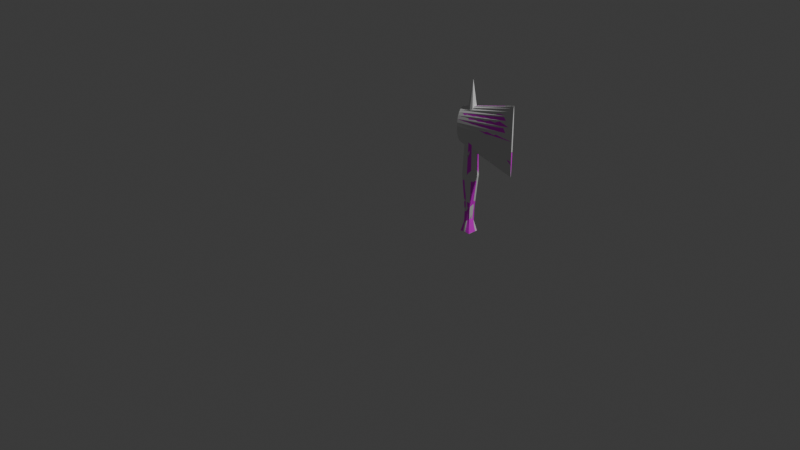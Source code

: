 # Source: Axe.blend  (saved by Blender 4.3.34; exported with 4.5.12 LTS)
import bpy
from mathutils import Matrix  # noqa: F401  (used for matrix-valued properties, if any)

bpy.ops.wm.read_factory_settings(use_empty=True)
scene = bpy.context.scene
scene.name = 'Scene'

# ---- collections
col_collection = bpy.data.collections.new('Collection'); scene.collection.children.link(col_collection)

# ---- images (referenced by path relative to the original .blend; pixels are not part of the script)
import os
ASSET_DIR = os.environ.get("B2B_ASSET_DIR", "")  # directory of the original .blend (textures are referenced by path, not embedded)
HERE = os.path.dirname(os.path.abspath(__file__))  # packed textures are extracted next to this script under _unpacked/

def load_image(name, relpath, width, height, colorspace="sRGB"):
    """Load a texture the original file referenced (path relative to the .blend, or extracted next to this script)."""
    p = next((c for c in (os.path.join(HERE, relpath), os.path.join(ASSET_DIR, relpath)) if relpath and os.path.exists(c)), "")
    if p:
        img = bpy.data.images.load(p, check_existing=True)
        img.name = name
    else:  # same state as the original file: an image datablock whose file is absent (Cycles renders it pink)
        img = bpy.data.images.new(name, width, height)
        img.source = "FILE"
        img.filepath = "//" + (relpath or name)
    img.colorspace_settings.name = colorspace
    return img
img_axe_png = load_image('Axe.png', 'Axe.png', 1024, 1024, 'sRGB')

# ---- materials (node trees are filled in below, after node groups)
mat_material_001 = bpy.data.materials.new('Material.001')

# ---- material node trees
mat_material_001.use_nodes = True; mat_material_001.node_tree.nodes.clear()
_N = mat_material_001.node_tree.nodes; _L = mat_material_001.node_tree.links
n0 = _N.new('ShaderNodeBsdfPrincipled'); n0.name = 'Principled BSDF'; n0.location = (10, 300)
n1 = _N.new('ShaderNodeOutputMaterial'); n1.name = 'Material Output'; n1.location = (300, 300)
n2 = _N.new('ShaderNodeTexImage'); n2.name = 'Image Texture'; n2.location = (-430, 249)
n2.image = img_axe_png
_L.new(n0.outputs[0], n1.inputs[0])
_L.new(n2.outputs[0], n0.inputs[0])
n1.is_active_output = True

# ---- world
world_world = bpy.data.worlds.new('World'); scene.world = world_world
world_world.use_nodes = True; world_world.node_tree.nodes.clear()
_N = world_world.node_tree.nodes; _L = world_world.node_tree.links
n0 = _N.new('ShaderNodeOutputWorld'); n0.name = 'World Output'; n0.location = (300, 300)
n1 = _N.new('ShaderNodeBackground'); n1.name = 'Background'; n1.location = (10, 300)
n1.inputs[0].default_value = (0.05088, 0.05088, 0.05088, 1.0)
_L.new(n1.outputs[0], n0.inputs[0])
n0.is_active_output = True
world_world.color = (0.05088, 0.05088, 0.05088)
world_world.sun_shadow_jitter_overblur = 0.0

# ---- cameras
cam_camera = bpy.data.cameras.new('Camera')
cam_camera.clip_end = 100.0
cam_camera.ortho_scale = 7.314

# ---- lights
light_light = bpy.data.lights.new('Light', 'POINT')
light_light.energy = 1000.0
light_light.shadow_soft_size = 0.1

# ---- meshes
me_cube_001 = bpy.data.meshes.new('Cube.001')
me_cube_001.from_pydata([(-0.03859, -0.0397, -0.1501), (-0.03859, -0.0397, 0.31), (-0.03859, 0.0397, -0.1501), (-0.03859, 0.0397, 0.31), (0.03859, -0.0397, -0.1501), (0.03859, -0.0397, 0.31), (0.03859, 0.0397, -0.1501), (0.03859, 0.0397, 0.31), (-0.05142, 0.0, -0.1449), (-0.05964, -0.05612, 0.0), (-0.05142, 0.0, 0.3048), (-0.05964, 0.05612, 0.0), (5.821e-10, 0.0484, -0.1449), (4.657e-10, 0.0484, 0.3048), (0.05964, 0.05612, 0.0), (0.05142, 0.0, -0.1449), (0.05142, 0.0, 0.3048), (0.05964, -0.05612, 0.0), (8.149e-10, -0.0484, -0.1449), (-5.821e-10, -0.0484, 0.3048), (-0.09088, 0.0, 0.0), (-9.45e-10, 0.07729, 2.7e-09), (0.09088, 0.0, 0.0), (9.45e-10, -0.07729, 2.7e-09), (0.0, 0.0, 0.4998), (-0.02863, 0.02945, -0.247), (-0.03816, 0.0, -0.2431), (-0.02863, -0.02945, -0.247), (0.02863, 0.02945, -0.247), (4.319e-10, 0.03591, -0.2431), (0.02863, -0.02945, -0.247), (0.03816, 0.0, -0.2431), (6.047e-10, -0.03591, -0.2431), (-0.05809, 0.05976, -0.3137), (-0.07742, 0.0, -0.3059), (-0.05809, -0.05976, -0.3137), (0.05809, 0.05976, -0.3137), (8.763e-10, 0.07286, -0.3059), (0.05809, -0.05976, -0.3137), (0.07742, 0.0, -0.3059), (1.227e-09, -0.07286, -0.3059)], [], [(0, 9, 20, 8), (9, 1, 10, 20), (20, 10, 3, 11), (8, 20, 11, 2), (2, 11, 21, 12), (11, 3, 13, 21), (21, 13, 7, 14), (12, 21, 14, 6), (6, 14, 22, 15), (14, 7, 16, 22), (22, 16, 5, 17), (15, 22, 17, 4), (4, 17, 23, 18), (17, 5, 19, 23), (23, 19, 1, 9), (18, 23, 9, 0), (15, 4, 30, 31), (7, 13, 24, 16), (13, 3, 10, 24), (24, 10, 1, 19), (16, 24, 19, 5), (28, 31, 39, 36), (0, 8, 26, 27), (4, 18, 32, 30), (12, 6, 28, 29), (6, 15, 31, 28), (8, 2, 25, 26), (18, 0, 27, 32), (2, 12, 29, 25), (33, 37, 36, 39, 38, 40, 35, 34), (25, 29, 37, 33), (27, 26, 34, 35), (32, 27, 35, 40), (31, 30, 38, 39), (29, 28, 36, 37), (26, 25, 33, 34), (30, 32, 40, 38)])
_uv = me_cube_001.uv_layers.new(name='UVMap')
_uv.uv.foreach_set('vector', [0.375, 0.0, 0.5, 0.0, 0.5, 0.125, 0.375, 0.125, 0.5, 0.0, 0.625, 0.0, 0.625, 0.125, 0.5, 0.125, 0.5, 0.125, 0.625, 0.125, 0.625, 0.25, 0.5, 0.25, 0.375, 0.125, 0.5, 0.125, 0.5, 0.25, 0.375, 0.25, 0.375, 0.25, 0.5, 0.25, 0.5, 0.375, 0.375, 0.375, 0.5, 0.25, 0.625, 0.25, 0.625, 0.375, 0.5, 0.375, 0.5, 0.375, 0.625, 0.375, 0.625, 0.5, 0.5, 0.5, 0.375, 0.375, 0.5, 0.375, 0.5, 0.5, 0.375, 0.5, 0.375, 0.5, 0.5, 0.5, 0.5, 0.625, 0.375, 0.625, 0.5, 0.5, 0.625, 0.5, 0.625, 0.625, 0.5, 0.625, 0.5, 0.625, 0.625, 0.625, 0.625, 0.75, 0.5, 0.75, 0.375, 0.625, 0.5, 0.625, 0.5, 0.75, 0.375, 0.75, 0.375, 0.75, 0.5, 0.75, 0.5, 0.875, 0.375, 0.875, 0.5, 0.75, 0.625, 0.75, 0.625, 0.875, 0.5, 0.875, 0.5, 0.875, 0.625, 0.875, 0.625, 1.0, 0.5, 1.0, 0.375, 0.875, 0.5, 0.875, 0.5, 1.0, 0.375, 1.0, 0.375, 0.625, 0.375, 0.75, 0.375, 0.75, 0.375, 0.625, 0.625, 0.5, 0.75, 0.5, 0.75, 0.625, 0.625, 0.625, 0.75, 0.5, 0.875, 0.5, 0.875, 0.625, 0.75, 0.625, 0.75, 0.625, 0.875, 0.625, 0.875, 0.75, 0.75, 0.75, 0.625, 0.625, 0.75, 0.625, 0.75, 0.75, 0.625, 0.75, 0.375, 0.5, 0.375, 0.625, 0.375, 0.625, 0.375, 0.5, 0.375, 0.0, 0.375, 0.125, 0.375, 0.125, 0.375, 0.0, 0.375, 0.75, 0.375, 0.875, 0.375, 0.875, 0.375, 0.75, 0.375, 0.375, 0.375, 0.5, 0.375, 0.5, 0.375, 0.375, 0.375, 0.5, 0.375, 0.625, 0.375, 0.625, 0.375, 0.5, 0.375, 0.125, 0.375, 0.25, 0.375, 0.25, 0.375, 0.125, 0.375, 0.875, 0.375, 1.0, 0.375, 1.0, 0.375, 0.875, 0.375, 0.25, 0.375, 0.375, 0.375, 0.375, 0.375, 0.25, 0.375, 0.25, 0.375, 0.375, 0.375, 0.5, 0.375, 0.625, 0.375, 0.75, 0.375, 0.875, 0.375, 1.0, 0.375, 0.125, 0.375, 0.25, 0.375, 0.375, 0.375, 0.375, 0.375, 0.25, 0.375, 0.0, 0.375, 0.125, 0.375, 0.125, 0.375, 0.0, 0.375, 0.875, 0.375, 1.0, 0.375, 1.0, 0.375, 0.875, 0.375, 0.625, 0.375, 0.75, 0.375, 0.75, 0.375, 0.625, 0.375, 0.375, 0.375, 0.5, 0.375, 0.5, 0.375, 0.375, 0.375, 0.125, 0.375, 0.25, 0.375, 0.25, 0.375, 0.125, 0.375, 0.75, 0.375, 0.875, 0.375, 0.875, 0.375, 0.75])
me_cube_001.update()
me_cone = bpy.data.meshes.new('Cone')
me_cone.from_pydata([(0.0, 0.01061, 0.4427), (4.012e-09, 0.1154, -0.4427), (0.09755, 0.01041, 0.4427), (0.0509, 0.1132, -0.4427), (0.1913, 0.009802, 0.4427), (0.09984, 0.1067, -0.4427), (0.2778, 0.008822, 0.4427), (0.1449, 0.09599, -0.4427), (0.3536, 0.007502, 0.4427), (0.1845, 0.08163, -0.4427), (0.4157, 0.005895, 0.4427), (0.2169, 0.06414, -0.4427), (0.4619, 0.00406, 0.4427), (0.241, 0.04418, -0.4427), (0.4904, 0.00207, 0.4427), (0.2559, 0.02252, -0.4427), (0.5, 3.132e-09, 0.4427), (0.2609, 5.193e-09, -0.4427), (0.4904, -0.00207, 0.4427), (0.2559, -0.02252, -0.4427), (0.4619, -0.00406, 0.4427), (0.241, -0.04418, -0.4427), (0.4157, -0.005895, 0.4427), (0.2169, -0.06414, -0.4427), (0.3536, -0.007502, 0.4427), (0.1845, -0.08163, -0.4427), (0.2778, -0.008822, 0.4427), (0.1449, -0.09599, -0.4427), (0.1913, -0.009802, 0.4427), (0.09984, -0.1067, -0.4427), (0.09755, -0.01041, 0.4427), (0.0509, -0.1132, -0.4427), (0.0, -0.01061, 0.4427), (4.012e-09, -0.1154, -0.4427), (-0.09755, -0.01041, 0.4427), (-0.0509, -0.1132, -0.4427), (-0.1913, -0.009802, 0.4427), (-0.09984, -0.1067, -0.4427), (-0.2778, -0.008822, 0.4427), (-0.1449, -0.09599, -0.4427), (-0.3536, -0.007502, 0.4427), (-0.1845, -0.08163, -0.4427), (-0.4157, -0.005895, 0.4427), (-0.2169, -0.06414, -0.4427), (-0.4619, -0.00406, 0.4427), (-0.241, -0.04418, -0.4427), (-0.4904, -0.00207, 0.4427), (-0.2559, -0.02252, -0.4427), (-0.5, 3.132e-09, 0.4427), (-0.2609, 5.193e-09, -0.4427), (-0.4904, 0.00207, 0.4427), (-0.2559, 0.02252, -0.4427), (-0.4619, 0.00406, 0.4427), (-0.241, 0.04418, -0.4427), (-0.4157, 0.005895, 0.4427), (-0.2169, 0.06414, -0.4427), (-0.3536, 0.007502, 0.4427), (-0.1845, 0.08163, -0.4427), (-0.2778, 0.008822, 0.4427), (-0.1449, 0.09599, -0.4427), (-0.1913, 0.009802, 0.4427), (-0.09984, 0.1067, -0.4427), (-0.09755, 0.01041, 0.4427), (-0.0509, 0.1132, -0.4427)], [], [(0, 1, 3, 2), (2, 3, 5, 4), (4, 5, 7, 6), (6, 7, 9, 8), (8, 9, 11, 10), (10, 11, 13, 12), (12, 13, 15, 14), (14, 15, 17, 16), (16, 17, 19, 18), (18, 19, 21, 20), (20, 21, 23, 22), (22, 23, 25, 24), (24, 25, 27, 26), (26, 27, 29, 28), (28, 29, 31, 30), (30, 31, 33, 32), (32, 33, 35, 34), (34, 35, 37, 36), (36, 37, 39, 38), (38, 39, 41, 40), (40, 41, 43, 42), (42, 43, 45, 44), (44, 45, 47, 46), (46, 47, 49, 48), (48, 49, 51, 50), (50, 51, 53, 52), (52, 53, 55, 54), (54, 55, 57, 56), (56, 57, 59, 58), (58, 59, 61, 60), (3, 1, 63, 61, 59, 57, 55, 53, 51, 49, 47, 45, 43, 41, 39, 37, 35, 33, 31, 29, 27, 25, 23, 21, 19, 17, 15, 13, 11, 9, 7, 5), (60, 61, 63, 62), (62, 63, 1, 0), (0, 2, 4, 6, 8, 10, 12, 14, 16, 18, 20, 22, 24, 26, 28, 30, 32, 34, 36, 38, 40, 42, 44, 46, 48, 50, 52, 54, 56, 58, 60, 62)])
_uv = me_cone.uv_layers.new(name='UVMap')
_uv.uv.foreach_set('vector', [1.0, 0.5, 1.0, 1.0, 0.9688, 1.0, 0.9688, 0.5, 0.9688, 0.5, 0.9688, 1.0, 0.9375, 1.0, 0.9375, 0.5, 0.9375, 0.5, 0.9375, 1.0, 0.9062, 1.0, 0.9062, 0.5, 0.9062, 0.5, 0.9062, 1.0, 0.875, 1.0, 0.875, 0.5, 0.875, 0.5, 0.875, 1.0, 0.8438, 1.0, 0.8438, 0.5, 0.8438, 0.5, 0.8438, 1.0, 0.8125, 1.0, 0.8125, 0.5, 0.8125, 0.5, 0.8125, 1.0, 0.7812, 1.0, 0.7812, 0.5, 0.7812, 0.5, 0.7812, 1.0, 0.75, 1.0, 0.75, 0.5, 0.75, 0.5, 0.75, 1.0, 0.7188, 1.0, 0.7188, 0.5, 0.7188, 0.5, 0.7188, 1.0, 0.6875, 1.0, 0.6875, 0.5, 0.6875, 0.5, 0.6875, 1.0, 0.6562, 1.0, 0.6562, 0.5, 0.6562, 0.5, 0.6562, 1.0, 0.625, 1.0, 0.625, 0.5, 0.625, 0.5, 0.625, 1.0, 0.5938, 1.0, 0.5938, 0.5, 0.5938, 0.5, 0.5938, 1.0, 0.5625, 1.0, 0.5625, 0.5, 0.5625, 0.5, 0.5625, 1.0, 0.5312, 1.0, 0.5312, 0.5, 0.5312, 0.5, 0.5312, 1.0, 0.5, 1.0, 0.5, 0.5, 0.5, 0.5, 0.5, 1.0, 0.4688, 1.0, 0.4688, 0.5, 0.4688, 0.5, 0.4688, 1.0, 0.4375, 1.0, 0.4375, 0.5, 0.4375, 0.5, 0.4375, 1.0, 0.4062, 1.0, 0.4062, 0.5, 0.4062, 0.5, 0.4062, 1.0, 0.375, 1.0, 0.375, 0.5, 0.375, 0.5, 0.375, 1.0, 0.3438, 1.0, 0.3438, 0.5, 0.3438, 0.5, 0.3438, 1.0, 0.3125, 1.0, 0.3125, 0.5, 0.3125, 0.5, 0.3125, 1.0, 0.2812, 1.0, 0.2812, 0.5, 0.2812, 0.5, 0.2812, 1.0, 0.25, 1.0, 0.25, 0.5, 0.25, 0.5, 0.25, 1.0, 0.2188, 1.0, 0.2188, 0.5, 0.2188, 0.5, 0.2188, 1.0, 0.1875, 1.0, 0.1875, 0.5, 0.1875, 0.5, 0.1875, 1.0, 0.1562, 1.0, 0.1562, 0.5, 0.1562, 0.5, 0.1562, 1.0, 0.125, 1.0, 0.125, 0.5, 0.125, 0.5, 0.125, 1.0, 0.09375, 1.0, 0.09375, 0.5, 0.09375, 0.5, 0.09375, 1.0, 0.0625, 1.0, 0.0625, 0.5, 0.2968, 0.4854, 0.25, 0.49, 0.2032, 0.4854, 0.1582, 0.4717, 0.1167, 0.4496, 0.08029, 0.4197, 0.05045, 0.3833, 0.02827, 0.3418, 0.01461, 0.2968, 0.01, 0.25, 0.01461, 0.2032, 0.02827, 0.1582, 0.05045, 0.1167, 0.08029, 0.08029, 0.1167, 0.05045, 0.1582, 0.02827, 0.2032, 0.01461, 0.25, 0.01, 0.2968, 0.01461, 0.3418, 0.02827, 0.3833, 0.05045, 0.4197, 0.08029, 0.4496, 0.1167, 0.4717, 0.1582, 0.4854, 0.2032, 0.49, 0.25, 0.4854, 0.2968, 0.4717, 0.3418, 0.4496, 0.3833, 0.4197, 0.4197, 0.3833, 0.4496, 0.3418, 0.4717, 0.0625, 0.5, 0.0625, 1.0, 0.03125, 1.0, 0.03125, 0.5, 0.03125, 0.5, 0.03125, 1.0, 0.0, 1.0, 0.0, 0.5, 0.75, 0.49, 0.7968, 0.4854, 0.8418, 0.4717, 0.8833, 0.4496, 0.9197, 0.4197, 0.9496, 0.3833, 0.9717, 0.3418, 0.9854, 0.2968, 0.99, 0.25, 0.9854, 0.2032, 0.9717, 0.1582, 0.9496, 0.1167, 0.9197, 0.08029, 0.8833, 0.05045, 0.8418, 0.02827, 0.7968, 0.01461, 0.75, 0.01, 0.7032, 0.01461, 0.6582, 0.02827, 0.6167, 0.05045, 0.5803, 0.08029, 0.5504, 0.1167, 0.5283, 0.1582, 0.5146, 0.2032, 0.51, 0.25, 0.5146, 0.2968, 0.5283, 0.3418, 0.5504, 0.3833, 0.5803, 0.4197, 0.6167, 0.4496, 0.6582, 0.4717, 0.7032, 0.4854])
me_cone.update()
me_mesh = bpy.data.meshes.new('Mesh')
me_mesh.from_pydata([(-0.1226, 0.0, -1.106), (-0.1355, 0.03984, -1.117), (-0.2581, -0.05976, -1.122), (-0.1419, -0.05976, -1.122), (-0.1419, 0.05976, -1.122), (-0.2166, 0.06912, -1.111), (-0.2581, 0.05976, -1.122), (-0.2774, 0.0, -1.106), (-0.2, -0.02341, 0.3038), (-0.2191, 0.0, 0.347), (-0.2, 0.01919, 0.3375), (-0.1797, 0.0, 0.3383), (-0.2, 0.0, 0.4908), (-0.129, 0.01992, -1.112), (-0.1655, 0.02002, -0.9962), (-0.1602, 0.02109, -0.8629), (-0.1516, 0.02563, -0.7339), (-0.1407, 0.03065, -0.6069), (-0.1301, 0.03559, -0.4816), (-0.1365, 0.03263, -0.359), (-0.1425, 0.02991, -0.24), (-0.1224, 0.0, -0.2973), (-0.1147, 0.0, -0.4147), (-0.1143, 0.0, -0.538), (-0.1313, 0.0, -0.6616), (-0.1504, -0.000275, -0.8116), (-0.1619, 0.000331, -0.971), (-0.1375, 0.01733, -0.2133), (-0.1309, 0.01889, -0.327), (-0.1242, 0.02096, -0.4471), (-0.1297, 0.01942, -0.571), (-0.1438, 0.01541, -0.6925), (-0.1552, 0.01189, -0.8316), (-0.1642, 0.009267, -0.9806), (-0.2401, -0.06381, -1.117), (-0.2222, -0.06784, -1.112), (-0.2044, -0.07187, -1.108), (-0.1829, -0.069, -1.111), (-0.1624, -0.06438, -1.116), (-0.1705, -0.03037, -0.9725), (-0.163, -0.03804, -0.8286), (-0.1537, -0.04574, -0.6882), (-0.1441, -0.05321, -0.5528), (-0.143, -0.05407, -0.4233), (-0.1471, -0.05083, -0.3021), (-0.151, -0.04782, -0.1893), (-0.2504, -0.04895, -0.2315), (-0.2543, -0.05195, -0.3437), (-0.2581, -0.05494, -0.4559), (-0.2548, -0.05234, -0.5685), (-0.2469, -0.04615, -0.6806), (-0.2389, -0.03996, -0.7928), (-0.233, -0.03396, -0.9051), (-0.235, -0.03603, -1.018), (-0.1882, -0.05657, -0.1543), (-0.2021, -0.06079, -0.1825), (-0.2162, -0.05739, -0.2044), (-0.2301, -0.05349, -0.2207), (-0.1724, -0.05419, -0.2218), (-0.1871, -0.0611, -0.2571), (-0.2023, -0.06532, -0.2871), (-0.2176, -0.06202, -0.3113), (-0.2327, -0.05757, -0.33), (-0.1698, -0.05864, -0.3338), (-0.1857, -0.06591, -0.368), (-0.202, -0.07082, -0.3981), (-0.2186, -0.06701, -0.4229), (-0.2348, -0.06216, -0.4421), (-0.1672, -0.06349, -0.4545), (-0.1837, -0.07088, -0.487), (-0.2014, -0.07428, -0.5159), (-0.2181, -0.06692, -0.5392), (-0.2331, -0.05985, -0.5567), (-0.1697, -0.05824, -0.5824), (-0.1858, -0.06103, -0.6117), (-0.2011, -0.06203, -0.637), (-0.2147, -0.05629, -0.6569), (-0.2277, -0.05078, -0.6719), (-0.175, -0.04833, -0.7143), (-0.1884, -0.04959, -0.7383), (-0.2005, -0.0498, -0.7581), (-0.2121, -0.04679, -0.7744), (-0.2229, -0.04369, -0.7867), (-0.1805, -0.04044, -0.848), (-0.1905, -0.04134, -0.8656), (-0.2007, -0.04191, -0.8791), (-0.2104, -0.0395, -0.8909), (-0.2194, -0.0371, -0.9003), (-0.1815, -0.03273, -0.9866), (-0.1911, -0.03707, -0.9952), (-0.2008, -0.04082, -1.001), (-0.2122, -0.04014, -1.009), (-0.2227, -0.03858, -1.014), (-0.1594, 0.06371, -1.117), (-0.1771, 0.06769, -1.113), (-0.1949, 0.07171, -1.108), (-0.2102, 0.04439, -1.021), (-0.2085, 0.03798, -0.9213), (-0.2102, 0.04403, -0.8222), (-0.2122, 0.05093, -0.7216), (-0.2148, 0.06, -0.6197), (-0.218, 0.06918, -0.5171), (-0.2182, 0.06683, -0.416), (-0.2182, 0.06221, -0.3196), (-0.2183, 0.05782, -0.2285), (-0.2185, 0.05364, -0.1422), (-0.1486, 0.0497, -0.2597), (-0.1443, 0.05304, -0.3847), (-0.1411, 0.05557, -0.51), (-0.1498, 0.04872, -0.6341), (-0.1586, 0.04186, -0.7585), (-0.1658, 0.03513, -0.8832), (-0.1671, 0.0338, -1.009), (-0.2048, 0.06072, -0.1946), (-0.1914, 0.05714, -0.1435), (-0.203, 0.06551, -0.2847), (-0.1883, 0.06052, -0.2374), (-0.1742, 0.053, -0.1817), (-0.2014, 0.07054, -0.3834), (-0.1857, 0.06468, -0.3428), (-0.1707, 0.05722, -0.2974), (-0.2004, 0.07621, -0.4889), (-0.1833, 0.06917, -0.4542), (-0.1673, 0.0617, -0.4167), (-0.1998, 0.06725, -0.5973), (-0.1838, 0.06461, -0.5688), (-0.1669, 0.06173, -0.5377), (-0.1997, 0.05581, -0.7043), (-0.1861, 0.05409, -0.6825), (-0.1718, 0.05184, -0.6577), (-0.1992, 0.04613, -0.8095), (-0.1881, 0.04547, -0.7943), (-0.1766, 0.04433, -0.7764), (-0.1985, 0.03985, -0.9127), (-0.1895, 0.03873, -0.904), (-0.1806, 0.03754, -0.8935), (-0.1984, 0.04551, -1.016), (-0.1874, 0.04171, -1.014), (-0.1783, 0.03792, -1.011), (-0.1355, -0.03984, -1.117), (-0.129, -0.01992, -1.112), (-0.1448, -0.02914, -0.1902), (-0.1324, -0.0184, -0.3002), (-0.1394, -0.03124, -0.3021), (-0.1256, -0.02028, -0.4198), (-0.133, -0.03394, -0.4232), (-0.1268, -0.02038, -0.5465), (-0.1349, -0.03317, -0.5531), (-0.142, -0.01623, -0.6741), (-0.1482, -0.02721, -0.6894), (-0.1545, -0.0121, -0.8193), (-0.1581, -0.02154, -0.8302), (-0.1639, -0.008631, -0.9738), (-0.1673, -0.01884, -0.9777), (-0.2678, 0.02988, -1.114), (-0.2468, 0.0, -1.009), (-0.2407, 0.002869, -0.9205), (-0.2492, 0.003038, -0.8063), (-0.2625, 0.0, -0.7068), (-0.2759, 0.0, -0.6091), (-0.2892, 0.0, -0.512), (-0.2852, 0.0, -0.4137), (-0.279, 0.0, -0.3174), (-0.2728, 0.0, -0.2236), (-0.2484, 0.04735, -0.1716), (-0.2516, 0.04986, -0.2654), (-0.2548, 0.05238, -0.3599), (-0.2581, 0.05492, -0.4549), (-0.2561, 0.05333, -0.5507), (-0.2493, 0.04806, -0.6462), (-0.2425, 0.04277, -0.7419), (-0.2365, 0.03755, -0.8378), (-0.2315, 0.03243, -0.9338), (-0.2379, 0.03895, -1.031), (-0.2609, 0.02401, -0.2447), (-0.2661, 0.02557, -0.3386), (-0.2715, 0.02715, -0.4343), (-0.2715, 0.02716, -0.5313), (-0.2604, 0.02354, -0.627), (-0.2511, 0.02102, -0.7188), (-0.2436, 0.01816, -0.8212), (-0.237, 0.01626, -0.9258), (-0.244, 0.02013, -1.027), (-0.2629, -0.04482, -1.118), (-0.2678, -0.02988, -1.114), (-0.2726, -0.01494, -1.11), (-0.2373, 0.06446, -1.116), (-0.2433, 0.03511, -1.108), (-0.2486, 0.008882, -1.106), (-0.2492, -0.01105, -1.106), (-0.2469, -0.02874, -1.107), (-0.2432, -0.04585, -1.112), (-0.2226, -0.0476, -1.106), (-0.2234, -0.02714, -1.106), (-0.2235, -0.006834, -1.106), (-0.222, 0.01545, -1.106), (-0.2188, 0.04169, -1.106), (-0.2019, -0.04798, -1.106), (-0.1999, -0.02503, -1.106), (-0.1991, -0.00346, -1.106), (-0.198, 0.01937, -1.106), (-0.1968, 0.04543, -1.106), (-0.1802, -0.04572, -1.106), (-0.1768, -0.02269, -1.106), (-0.1748, -0.00096, -1.106), (-0.1751, 0.02082, -1.106), (-0.1764, 0.04495, -1.106), (-0.1577, -0.04249, -1.11), (-0.1523, -0.02065, -1.107), (-0.1491, -0.000154, -1.106), (-0.1513, 0.02002, -1.106), (-0.1559, 0.04195, -1.11), (-0.208, -0.01492, 0.3118), (-0.2123, -0.008453, 0.3305), (-0.2289, 0.0, 0.2735), (-0.2, -0.03994, 0.1718), (-0.2, -0.03159, 0.2385), (-0.2186, -0.01118, 0.2617), (-0.2112, -0.02013, 0.2457), (-0.2566, -0.03342, -0.2482), (-0.2616, -0.03595, -0.358), (-0.2671, -0.03904, -0.4687), (-0.2603, -0.03563, -0.5798), (-0.2507, -0.03065, -0.6902), (-0.2426, -0.0261, -0.8003), (-0.2362, -0.02254, -0.9093), (-0.2391, -0.02637, -1.019), (-0.2425, -0.01852, -1.02), (-0.2382, -0.01546, -0.9125), (-0.2448, -0.01753, -0.8055), (-0.2531, -0.02084, -0.6983), (-0.2644, -0.02508, -0.5909), (-0.2737, -0.02893, -0.4832), (-0.2684, -0.02589, -0.3758), (-0.2626, -0.02386, -0.2702), (-0.2464, -0.01116, -1.022), (-0.2401, -0.007666, -0.9161), (-0.2475, -0.008773, -0.8054), (-0.2568, -0.01231, -0.6993), (-0.2689, -0.01468, -0.6007), (-0.2805, -0.01806, -0.498), (-0.2754, -0.01552, -0.3953), (-0.2695, -0.01431, -0.2947), (-0.2636, -0.0135, -0.1965), (-0.1895, 0.009936, 0.3324), (-0.1694, 0.0, 0.261), (-0.2, 0.03861, 0.1824), (-0.2, 0.02887, 0.2602), (-0.1834, 0.0157, 0.2404), (-0.1866, -0.008765, 0.3204), (-0.1914, -0.01542, 0.3028), (-0.1854, -0.01994, 0.2215), (-0.1789, -0.01044, 0.249), (-0.2306, 0.05085, -0.1608), (-0.232, 0.05424, -0.2507), (-0.2335, 0.05792, -0.3435), (-0.235, 0.06197, -0.4392), (-0.2339, 0.0615, -0.5373), (-0.2291, 0.05339, -0.6361), (-0.2247, 0.04696, -0.7347), (-0.2209, 0.04116, -0.8324), (-0.218, 0.03556, -0.929), (-0.2226, 0.04226, -1.027), (-0.2099, 0.009443, 0.3407), (-0.2148, 0.01435, 0.265), (-0.2, -0.01545, 0.3674), (-0.2, -0.007674, 0.4295), (-0.2095, 0.0, 0.4192), (-0.2067, -0.006332, 0.3898), (-0.2057, -0.01123, 0.3582), (-0.2, 0.009577, 0.4143), (-0.1899, 0.0, 0.4148), (-0.1936, 0.006058, 0.3941), (-0.2062, 0.005832, 0.3977), (-0.1929, -0.006555, 0.3853), (-0.1941, -0.01148, 0.3544), (0.3216, 0.0, 0.3632), (0.3216, 0.007704, 0.001842), (0.3216, -0.007704, 0.001837), (-0.3216, 0.0, 0.1895), (-0.3216, 0.01031, 0.03353), (-0.3216, 0.07915, 0.06014), (-0.3216, 0.05379, -0.1442), (-0.3216, -0.08384, -0.000686), (-0.3216, 0.0, -0.1895), (0.3216, 0.0, -0.3632), (0.3216, 0.005689, 0.2431), (0.3216, 0.007226, 0.1227), (0.3216, 0.0, 0.001737), (0.3216, -0.007226, 0.1227), (0.3216, -0.005689, 0.2431), (0.3216, 0.0, 0.1186), (0.3216, 0.0, 0.211), (-0.3216, 0.001642, 0.1045), (-0.3216, 0.04097, 0.04464), (-0.3216, 0.06014, 0.1317), (-0.3216, 0.0314, 0.09784), (-0.3216, 0.02565, -0.09283), (-0.3216, 0.01677, -0.03108), (-0.3216, -0.0184, 0.02039), (-0.3216, -0.04745, 0.005251), (-0.3216, -0.07766, -0.07124), (-0.3216, -0.05621, -0.1398), (-0.3216, -0.04114, -0.05555), (-0.3216, -0.03065, -0.1064), (-0.3216, -0.01163, -0.0439), (-0.3216, -0.002251, -0.1112), (0.3216, -0.005721, -0.2413), (0.3216, -0.007247, -0.1195), (0.3216, 0.007247, -0.1195), (0.3216, 0.005721, -0.2413), (0.3216, 0.0, -0.1156), (0.3216, 0.0, -0.2088), (0.2144, 0.0, 0.3343), (0.1072, 0.0, 0.3053), (0.0, 0.0, 0.2764), (-0.1072, 0.0, 0.2474), (-0.3216, 0.08337, -0.01153), (-0.3216, 0.0756, -0.08051), (-0.1072, 0.0, -0.2474), (0.0, 0.0, -0.2764), (0.1072, 0.0, -0.3053), (0.2144, 0.0, -0.3343), (0.2196, 0.01408, -0.2261), (0.1144, 0.02297, -0.2053), (0.005154, 0.03205, -0.1867), (-0.1051, 0.04113, -0.1711), (-0.2186, 0.06554, -0.08381), (-0.1078, 0.05377, -0.08926), (0.00304, 0.04204, -0.09518), (0.1132, 0.03001, -0.1032), (0.2181, 0.01853, -0.1139), (-0.2186, 0.07126, -0.009135), (-0.1084, 0.05833, -0.006716), (0.002041, 0.04531, -0.004405), (0.1119, 0.03237, -0.001994), (0.2168, 0.01997, 0.000729), (-0.2175, 0.0669, 0.06804), (-0.1068, 0.05417, 0.07802), (0.004078, 0.04198, 0.0882), (0.1138, 0.02996, 0.1005), (0.2186, 0.01848, 0.1146), (-0.2151, 0.05039, 0.1488), (-0.1041, 0.04131, 0.1653), (0.005829, 0.03211, 0.1835), (0.1144, 0.02301, 0.2043), (0.2195, 0.01416, 0.2264), (-0.3216, -0.07777, 0.07039), (-0.3216, -0.0564, 0.1394), (0.2195, -0.01417, -0.2257), (0.2183, -0.01852, -0.1131), (0.2169, -0.01997, 0.001576), (0.2186, -0.01847, 0.1156), (0.2197, -0.01404, 0.2269), (0.1146, -0.02296, 0.2053), (0.114, -0.02993, 0.1028), (0.1123, -0.03229, 0.001008), (0.1139, -0.02994, -0.1011), (0.1147, -0.02298, -0.2045), (0.005776, -0.03204, 0.1855), (0.004152, -0.04193, 0.09225), (0.002641, -0.04538, 0.000543), (0.004071, -0.04196, -0.09119), (0.005844, -0.03207, -0.1848), (-0.1042, -0.04115, 0.1685), (-0.1067, -0.05408, 0.084), (-0.1078, -0.05829, 0.000195), (-0.1068, -0.05401, -0.0836), (-0.1043, -0.04125, -0.1682), (-0.2152, -0.04979, 0.1536), (-0.2176, -0.06622, 0.07628), (-0.2182, -0.07138, -0.000175), (-0.2177, -0.06625, -0.07656), (-0.3216, -0.05, 0.05547), (-0.3216, -0.02717, 0.08468), (-0.3216, 0.04623, -0.01676), (-0.3216, 0.04828, -0.06593), (-0.237, 0.0, 0.2124), (-0.2199, 0.0188, 0.1911), (-0.225, -0.01304, 0.1987), (-0.1655, 0.0, 0.2317), (-0.2115, 0.02812, 0.1797), (-0.2148, 0.02442, 0.1847), (-0.1735, -0.01032, 0.2095), (-0.2143, -0.0247, 0.1863), (-0.2148, -0.02411, 0.187), (-0.1766, 0.0144, 0.1999), (-0.186, 0.02513, 0.1847), (-0.1919, 0.03194, 0.1751), (-0.203, -0.03735, 0.1702), (-0.1803, -0.01844, 0.1956), (-0.1977, -0.03806, 0.1694), (-0.1854, -0.02421, 0.1879), (-0.2, 0.04116, 0.1621), (-0.2, -0.04067, 0.1659), (-0.2128, 0.05495, -0.128), (-0.2168, 0.05387, -0.1345), (-0.2185, 0.05339, -0.1367), (-0.1885, -0.05493, -0.1171), (-0.1775, -0.0519, -0.1265), (-0.1928, 0.05613, -0.1145), (-0.1868, 0.05457, -0.1188), (-0.1573, 0.04773, -0.1445), (-0.1761, 0.05142, -0.1282), (-0.2304, 0.05052, -0.1503), (-0.1513, -0.0449, -0.1621), (-0.1524, -0.04677, -0.15), (-0.2018, -0.05723, -0.1123), (-0.2353, 0.0496, -0.1547), (-0.2479, 0.04693, -0.156), (-0.2515, 0.03724, -0.1638), (-0.1427, -0.02469, -0.1899), (-0.1451, -0.02903, -0.1828), (-0.2152, -0.05433, -0.1323), (-0.216, -0.05415, -0.1336), (-0.263, -0.01348, -0.1879), (-0.2605, -0.01745, -0.1835), (-0.2067, 0.05659, -0.1183), (-0.1378, 0.01724, -0.2069), (-0.1366, 0.01551, -0.2105), (-0.2303, -0.05076, -0.1518), (-0.2284, -0.05111, -0.1498), (-0.1742, -0.05097, -0.1303), (-0.2478, -0.04687, -0.1538), (-0.1448, 0.02885, -0.185), (-0.2715, 0.0, -0.2031), (-0.1508, 0.04423, -0.1653), (-0.1524, 0.04675, -0.1494), (-0.2573, 0.02296, -0.1781), (-0.2531, -0.03208, -0.1665), (-0.2573, -0.02256, -0.1777), (-0.1259, 0.0, -0.2424), (-0.138, -0.01727, -0.2056)], [], [(20, 27, 28, 19), (27, 419, 431, 21, 28), (19, 28, 29, 18), (28, 21, 22, 29), (18, 29, 30, 17), (29, 22, 23, 30), (17, 30, 31, 16), (30, 23, 24, 31), (16, 31, 32, 15), (31, 24, 25, 32), (15, 32, 33, 14), (32, 25, 26, 33), (14, 33, 13, 1), (33, 26, 0, 13), (54, 55, 60, 59), (55, 56, 61, 60), (56, 57, 62, 61), (57, 46, 47, 62), (45, 58, 63, 44), (58, 59, 64, 63), (59, 60, 65, 64), (60, 61, 66, 65), (61, 62, 67, 66), (62, 47, 48, 67), (44, 63, 68, 43), (63, 64, 69, 68), (64, 65, 70, 69), (65, 66, 71, 70), (66, 67, 72, 71), (67, 48, 49, 72), (43, 68, 73, 42), (68, 69, 74, 73), (69, 70, 75, 74), (70, 71, 76, 75), (71, 72, 77, 76), (72, 49, 50, 77), (42, 73, 78, 41), (73, 74, 79, 78), (74, 75, 80, 79), (75, 76, 81, 80), (76, 77, 82, 81), (77, 50, 51, 82), (41, 78, 83, 40), (78, 79, 84, 83), (79, 80, 85, 84), (80, 81, 86, 85), (81, 82, 87, 86), (82, 51, 52, 87), (40, 83, 88, 39), (83, 84, 89, 88), (84, 85, 90, 89), (85, 86, 91, 90), (86, 87, 92, 91), (87, 52, 53, 92), (39, 88, 38, 3), (88, 89, 37, 38), (89, 90, 36, 37), (90, 91, 35, 36), (91, 92, 34, 35), (92, 53, 2, 34), (105, 395, 417, 113, 104), (104, 113, 115, 103), (113, 114, 116, 115), (114, 401, 403, 117, 116), (103, 115, 118, 102), (115, 116, 119, 118), (116, 117, 120, 119), (117, 402, 427, 106, 120), (102, 118, 121, 101), (118, 119, 122, 121), (119, 120, 123, 122), (120, 106, 107, 123), (101, 121, 124, 100), (121, 122, 125, 124), (122, 123, 126, 125), (123, 107, 108, 126), (100, 124, 127, 99), (124, 125, 128, 127), (125, 126, 129, 128), (126, 108, 109, 129), (99, 127, 130, 98), (127, 128, 131, 130), (128, 129, 132, 131), (129, 109, 110, 132), (98, 130, 133, 97), (130, 131, 134, 133), (131, 132, 135, 134), (132, 110, 111, 135), (97, 133, 136, 96), (133, 134, 137, 136), (134, 135, 138, 137), (135, 111, 112, 138), (96, 136, 95, 5), (136, 137, 94, 95), (137, 138, 93, 94), (138, 112, 4, 93), (45, 141, 412, 405, 406), (141, 45, 44, 143), (21, 142, 144, 22), (142, 143, 145, 144), (143, 44, 43, 145), (22, 144, 146, 23), (144, 145, 147, 146), (145, 43, 42, 147), (23, 146, 148, 24), (146, 147, 149, 148), (147, 42, 41, 149), (24, 148, 150, 25), (148, 149, 151, 150), (149, 41, 40, 151), (25, 150, 152, 26), (150, 151, 153, 152), (151, 40, 39, 153), (26, 152, 140, 0), (152, 153, 139, 140), (153, 39, 3, 139), (163, 174, 175, 162), (174, 165, 166, 175), (162, 175, 176, 161), (175, 166, 167, 176), (161, 176, 177, 160), (176, 167, 168, 177), (160, 177, 178, 159), (177, 168, 169, 178), (159, 178, 179, 158), (178, 169, 170, 179), (158, 179, 180, 157), (179, 170, 171, 180), (157, 180, 181, 156), (180, 171, 172, 181), (156, 181, 182, 155), (181, 172, 173, 182), (155, 182, 154, 7), (182, 173, 6, 154), (186, 187, 154, 6), (154, 187, 188, 7), (7, 188, 189, 185), (185, 189, 190, 184), (184, 190, 191, 183), (183, 191, 34, 2), (34, 191, 192, 35), (191, 190, 193, 192), (190, 189, 194, 193), (189, 188, 195, 194), (188, 187, 196, 195), (187, 186, 5, 196), (35, 192, 197, 36), (192, 193, 198, 197), (193, 194, 199, 198), (194, 195, 200, 199), (195, 196, 201, 200), (196, 5, 95, 201), (36, 197, 202, 37), (197, 198, 203, 202), (198, 199, 204, 203), (199, 200, 205, 204), (200, 201, 206, 205), (201, 95, 94, 206), (37, 202, 207, 38), (202, 203, 208, 207), (203, 204, 209, 208), (204, 205, 210, 209), (205, 206, 211, 210), (206, 94, 93, 211), (38, 207, 139, 3), (207, 208, 140, 139), (208, 209, 0, 140), (209, 210, 13, 0), (210, 211, 1, 13), (211, 93, 4, 1), (218, 384, 389, 215, 216), (218, 217, 379, 385, 384), (215, 389, 394), (214, 217, 213, 9), (217, 218, 212, 213), (218, 216, 8, 212), (46, 219, 220, 47), (47, 220, 221, 48), (48, 221, 222, 49), (49, 222, 223, 50), (50, 223, 224, 51), (51, 224, 225, 52), (52, 225, 226, 53), (53, 226, 183, 2), (183, 226, 227, 184), (226, 225, 228, 227), (225, 224, 229, 228), (224, 223, 230, 229), (223, 222, 231, 230), (222, 221, 232, 231), (221, 220, 233, 232), (220, 219, 234, 233), (219, 429, 430, 234), (184, 227, 235, 185), (227, 228, 236, 235), (228, 229, 237, 236), (229, 230, 238, 237), (230, 231, 239, 238), (231, 232, 240, 239), (232, 233, 241, 240), (233, 234, 242, 241), (234, 430, 416, 243, 242), (185, 235, 155, 7), (235, 236, 156, 155), (236, 237, 157, 156), (237, 238, 158, 157), (238, 239, 159, 158), (239, 240, 160, 159), (240, 241, 161, 160), (241, 242, 162, 161), (242, 243, 163, 162), (243, 415, 425, 163), (244, 248, 247, 10), (244, 11, 245, 248), (247, 248, 387, 388, 246), (246, 388, 393), (248, 245, 380, 386), (250, 251, 252, 249), (250, 8, 216, 251), (249, 252, 245, 11), (245, 252, 383, 380), (252, 251, 390, 383), (251, 216, 215, 391, 392), (164, 253, 254, 165), (165, 254, 255, 166), (166, 255, 256, 167), (167, 256, 257, 168), (168, 257, 258, 169), (169, 258, 259, 170), (170, 259, 260, 171), (171, 260, 261, 172), (172, 261, 262, 173), (173, 262, 186, 6), (186, 262, 96, 5), (262, 261, 97, 96), (261, 260, 98, 97), (260, 259, 99, 98), (259, 258, 100, 99), (258, 257, 101, 100), (257, 256, 102, 101), (256, 255, 103, 102), (255, 254, 104, 103), (254, 253, 105, 104), (253, 404, 397, 105), (246, 381, 382, 378, 264, 247), (247, 264, 263, 10), (264, 214, 9, 263), (268, 269, 265, 266), (268, 266, 12, 267), (265, 269, 212, 8), (269, 268, 213, 212), (268, 267, 9, 213), (112, 14, 1, 4), (14, 112, 111, 15), (15, 111, 110, 16), (16, 110, 109, 17), (17, 109, 108, 18), (18, 108, 107, 19), (19, 107, 106, 20), (20, 106, 427, 426, 424), (271, 272, 270, 12), (270, 272, 244, 10), (272, 271, 11, 244), (270, 273, 267, 12), (267, 273, 263, 9), (273, 270, 10, 263), (265, 275, 274, 266), (266, 274, 271, 12), (271, 274, 249, 11), (274, 275, 250, 249), (275, 265, 8, 250), (290, 292, 291, 289), (289, 291, 288, 278), (288, 291, 287, 277), (291, 292, 286, 287), (292, 290, 276, 286), (295, 296, 294, 281), (294, 296, 293, 280), (296, 295, 279, 293), (302, 304, 303, 301), (301, 303, 300, 283), (300, 303, 305, 299), (303, 304, 306, 305), (304, 302, 284, 306), (299, 305, 298, 280), (305, 306, 297, 298), (306, 284, 282, 297), (310, 312, 311, 309), (309, 311, 288, 277), (288, 311, 308, 278), (311, 312, 307, 308), (312, 310, 285, 307), (310, 323, 322, 285), (322, 323, 324, 321), (321, 324, 325, 320), (320, 325, 326, 319), (319, 326, 426, 424, 418, 419, 431), (282, 408, 404, 397, 396, 327, 318), (326, 325, 329, 328), (325, 324, 330, 329), (324, 323, 331, 330), (323, 310, 309, 331), (318, 327, 332, 317), (327, 328, 333, 332), (328, 329, 334, 333), (329, 330, 335, 334), (330, 331, 336, 335), (331, 309, 277, 336), (317, 332, 337, 281), (332, 333, 338, 337), (333, 334, 339, 338), (334, 335, 340, 339), (335, 336, 341, 340), (336, 277, 287, 341), (281, 337, 342, 295), (337, 338, 343, 342), (338, 339, 344, 343), (339, 340, 345, 344), (340, 341, 346, 345), (341, 287, 286, 346), (295, 342, 382, 378, 377, 279), (342, 343, 316, 380, 386, 387, 388, 393, 381, 382), (343, 344, 315, 316), (344, 345, 314, 315), (345, 346, 313, 314), (346, 286, 276, 313), (322, 349, 307, 285), (307, 349, 350, 308), (308, 350, 351, 278), (278, 351, 352, 289), (289, 352, 353, 290), (290, 353, 313, 276), (313, 353, 354, 314), (353, 352, 355, 354), (352, 351, 356, 355), (351, 350, 357, 356), (350, 349, 358, 357), (349, 322, 321, 358), (314, 354, 359, 315), (354, 355, 360, 359), (355, 356, 361, 360), (356, 357, 362, 361), (357, 358, 363, 362), (358, 321, 320, 363), (315, 359, 364, 316), (359, 360, 365, 364), (360, 361, 366, 365), (361, 362, 367, 366), (362, 363, 368, 367), (363, 320, 319, 368), (316, 364, 369, 385, 384, 389, 394, 391, 392, 390, 383, 380), (364, 365, 370, 369), (365, 366, 371, 370), (366, 367, 372, 371), (367, 368, 405, 406, 422, 399, 398, 407, 413, 414, 372), (368, 319, 431, 432, 411, 412, 405), (369, 370, 347, 348), (370, 371, 283, 347), (371, 372, 301, 283), (372, 414, 421, 420, 302, 301), (300, 373, 347, 283), (347, 373, 374, 348), (373, 300, 299, 374), (348, 374, 293, 279), (374, 299, 280, 293), (375, 376, 318, 317), (375, 317, 281, 294), (318, 376, 297, 282), (376, 375, 298, 297), (375, 294, 280, 298), (409, 408, 404, 253, 164), (413, 414, 421, 57, 56), (399, 398, 54), (423, 429, 219, 46), (431, 432, 142, 21), (400, 401, 114), (403, 402, 117), (420, 423, 429, 430, 416, 415, 425, 284, 302), (424, 418, 27, 20), (386, 387, 248), (417, 400, 114, 113), (410, 409, 164), (425, 428, 410, 409, 408, 282, 284), (421, 420, 423, 46, 57), (422, 399, 54, 59, 58), (378, 377, 214, 264), (432, 411, 141, 143, 142), (425, 428, 174, 163), (397, 396, 395, 105), (396, 395, 417, 400, 401, 403, 402, 427, 426, 326, 328, 327), (418, 419, 27), (428, 410, 164, 165, 174), (394, 391, 215), (411, 412, 141), (377, 379, 385, 369, 348, 279), (393, 381, 246), (398, 407, 55, 54), (407, 413, 56, 55), (416, 415, 243), (377, 379, 217, 214), (392, 390, 251), (406, 422, 58, 45)])
_uv = me_mesh.uv_layers.new(name='UVMap')
_uv.uv.foreach_set('vector', [0.4558, 0.7653, 0.4398, 0.7551, 0.5082, 0.7555, 0.5274, 0.7666, 0.4398, 0.7551, 0.4381, 0.7537, 0.4574, 0.7406, 0.4905, 0.7402, 0.5082, 0.7555, 0.5274, 0.7666, 0.5082, 0.7555, 0.5806, 0.7563, 0.6012, 0.7681, 0.5082, 0.7555, 0.4905, 0.7402, 0.5613, 0.7393, 0.5806, 0.7563, 0.6012, 0.7681, 0.5806, 0.7563, 0.655, 0.7569, 0.6764, 0.7672, 0.5806, 0.7563, 0.5613, 0.7393, 0.6354, 0.7398, 0.655, 0.7569, 0.6764, 0.7672, 0.655, 0.7569, 0.7279, 0.7573, 0.7526, 0.7663, 0.655, 0.7569, 0.6354, 0.7398, 0.7095, 0.7437, 0.7279, 0.7573, 0.7526, 0.7663, 0.7279, 0.7573, 0.8114, 0.7576, 0.8301, 0.7653, 0.7279, 0.7573, 0.7095, 0.7437, 0.7994, 0.7479, 0.8114, 0.7576, 0.8301, 0.7653, 0.8114, 0.7576, 0.9008, 0.7582, 0.9102, 0.7662, 0.8114, 0.7576, 0.7994, 0.7479, 0.895, 0.7513, 0.9008, 0.7582, 0.9102, 0.7662, 0.9008, 0.7582, 0.9801, 0.7597, 0.9831, 0.7752, 0.9008, 0.7582, 0.895, 0.7513, 0.9771, 0.7441, 0.9801, 0.7597, 0.4047, 0.8389, 0.4217, 0.8283, 0.4846, 0.8279, 0.4666, 0.8394, 0.4217, 0.8283, 0.4347, 0.8189, 0.4991, 0.8177, 0.4846, 0.8279, 0.4347, 0.8189, 0.4444, 0.8099, 0.5101, 0.8078, 0.4991, 0.8177, 0.4444, 0.8099, 0.4507, 0.7962, 0.5182, 0.7935, 0.5101, 0.8078, 0.4256, 0.8675, 0.4452, 0.8511, 0.5126, 0.8527, 0.4934, 0.8703, 0.4452, 0.8511, 0.4666, 0.8394, 0.5333, 0.8401, 0.5126, 0.8527, 0.4666, 0.8394, 0.4846, 0.8279, 0.5515, 0.8277, 0.5333, 0.8401, 0.4846, 0.8279, 0.4991, 0.8177, 0.5663, 0.8166, 0.5515, 0.8277, 0.4991, 0.8177, 0.5101, 0.8078, 0.5776, 0.806, 0.5663, 0.8166, 0.5101, 0.8078, 0.5182, 0.7935, 0.5857, 0.7908, 0.5776, 0.806, 0.4934, 0.8703, 0.5126, 0.8527, 0.5853, 0.8543, 0.5664, 0.8734, 0.5126, 0.8527, 0.5333, 0.8401, 0.605, 0.8413, 0.5853, 0.8543, 0.5333, 0.8401, 0.5515, 0.8277, 0.6224, 0.8281, 0.605, 0.8413, 0.5515, 0.8277, 0.5663, 0.8166, 0.6362, 0.8177, 0.6224, 0.8281, 0.5663, 0.8166, 0.5776, 0.806, 0.6465, 0.8084, 0.6362, 0.8177, 0.5776, 0.806, 0.5857, 0.7908, 0.6533, 0.7943, 0.6465, 0.8084, 0.5664, 0.8734, 0.5853, 0.8543, 0.662, 0.8543, 0.6442, 0.8735, 0.5853, 0.8543, 0.605, 0.8413, 0.6797, 0.8424, 0.662, 0.8543, 0.605, 0.8413, 0.6224, 0.8281, 0.6948, 0.8314, 0.6797, 0.8424, 0.6224, 0.8281, 0.6362, 0.8177, 0.7066, 0.8228, 0.6948, 0.8314, 0.6362, 0.8177, 0.6465, 0.8084, 0.7155, 0.8147, 0.7066, 0.8228, 0.6465, 0.8084, 0.6533, 0.7943, 0.7205, 0.8019, 0.7155, 0.8147, 0.6442, 0.8735, 0.662, 0.8543, 0.741, 0.8531, 0.7253, 0.8688, 0.662, 0.8543, 0.6797, 0.8424, 0.7554, 0.8434, 0.741, 0.8531, 0.6797, 0.8424, 0.6948, 0.8314, 0.7673, 0.8349, 0.7554, 0.8434, 0.6948, 0.8314, 0.7066, 0.8228, 0.777, 0.8272, 0.7673, 0.8349, 0.7066, 0.8228, 0.7155, 0.8147, 0.7842, 0.8201, 0.777, 0.8272, 0.7155, 0.8147, 0.7205, 0.8019, 0.7877, 0.8094, 0.7842, 0.8201, 0.7253, 0.8688, 0.741, 0.8531, 0.8211, 0.8515, 0.8094, 0.8644, 0.741, 0.8531, 0.7554, 0.8434, 0.8317, 0.8443, 0.8211, 0.8515, 0.7554, 0.8434, 0.7673, 0.8349, 0.8398, 0.8369, 0.8317, 0.8443, 0.7673, 0.8349, 0.777, 0.8272, 0.8468, 0.8305, 0.8398, 0.8369, 0.777, 0.8272, 0.7842, 0.8201, 0.8524, 0.8246, 0.8468, 0.8305, 0.7842, 0.8201, 0.7877, 0.8094, 0.8551, 0.8154, 0.8524, 0.8246, 0.8094, 0.8644, 0.8211, 0.8515, 0.9042, 0.8531, 0.8957, 0.8614, 0.8211, 0.8515, 0.8317, 0.8443, 0.9094, 0.8454, 0.9042, 0.8531, 0.8317, 0.8443, 0.8398, 0.8369, 0.9132, 0.8378, 0.9094, 0.8454, 0.8398, 0.8369, 0.8468, 0.8305, 0.9176, 0.8298, 0.9132, 0.8378, 0.8468, 0.8305, 0.8524, 0.8246, 0.9209, 0.8226, 0.9176, 0.8298, 0.8524, 0.8246, 0.8551, 0.8154, 0.9232, 0.8142, 0.9209, 0.8226, 0.8957, 0.8614, 0.9042, 0.8531, 0.9831, 0.8614, 0.9864, 0.877, 0.9042, 0.8531, 0.9094, 0.8454, 0.9799, 0.8458, 0.9831, 0.8614, 0.9094, 0.8454, 0.9132, 0.8378, 0.9779, 0.8298, 0.9799, 0.8458, 0.9132, 0.8378, 0.9176, 0.8298, 0.9806, 0.8178, 0.9779, 0.8298, 0.9176, 0.8298, 0.9209, 0.8226, 0.9833, 0.8058, 0.9806, 0.8178, 0.9209, 0.8226, 0.9232, 0.8142, 0.9861, 0.7937, 0.9833, 0.8058, 0.397, 0.9327, 0.3885, 0.9283, 0.3827, 0.9236, 0.4287, 0.922, 0.449, 0.9323, 0.449, 0.9323, 0.4287, 0.922, 0.483, 0.9205, 0.5039, 0.9321, 0.4287, 0.922, 0.3979, 0.9124, 0.4544, 0.9101, 0.483, 0.9205, 0.3979, 0.9124, 0.383, 0.9092, 0.3886, 0.9018, 0.4208, 0.9004, 0.4544, 0.9101, 0.5039, 0.9321, 0.483, 0.9205, 0.5424, 0.919, 0.5619, 0.9319, 0.483, 0.9205, 0.4544, 0.9101, 0.5178, 0.9081, 0.5424, 0.919, 0.4544, 0.9101, 0.4208, 0.9004, 0.4904, 0.8978, 0.5178, 0.9081, 0.4208, 0.9004, 0.3983, 0.8885, 0.4012, 0.885, 0.4676, 0.8823, 0.4904, 0.8978, 0.5619, 0.9319, 0.5424, 0.919, 0.6059, 0.918, 0.6228, 0.9319, 0.5424, 0.919, 0.5178, 0.9081, 0.5849, 0.9062, 0.6059, 0.918, 0.5178, 0.9081, 0.4904, 0.8978, 0.5622, 0.8952, 0.5849, 0.9062, 0.4904, 0.8978, 0.4676, 0.8823, 0.5428, 0.8792, 0.5622, 0.8952, 0.6228, 0.9319, 0.6059, 0.918, 0.6709, 0.9191, 0.6842, 0.931, 0.6059, 0.918, 0.5849, 0.9062, 0.6538, 0.9075, 0.6709, 0.9191, 0.5849, 0.9062, 0.5622, 0.8952, 0.635, 0.8953, 0.6538, 0.9075, 0.5622, 0.8952, 0.5428, 0.8792, 0.6182, 0.877, 0.635, 0.8953, 0.6842, 0.931, 0.6709, 0.9191, 0.735, 0.9207, 0.7454, 0.9306, 0.6709, 0.9191, 0.6538, 0.9075, 0.7219, 0.9109, 0.735, 0.9207, 0.6538, 0.9075, 0.635, 0.8953, 0.7069, 0.9006, 0.7219, 0.9109, 0.635, 0.8953, 0.6182, 0.877, 0.6927, 0.8847, 0.7069, 0.9006, 0.7454, 0.9306, 0.735, 0.9207, 0.7981, 0.9219, 0.8057, 0.9302, 0.735, 0.9207, 0.7219, 0.9109, 0.789, 0.9138, 0.7981, 0.9219, 0.7219, 0.9109, 0.7069, 0.9006, 0.7782, 0.9054, 0.789, 0.9138, 0.7069, 0.9006, 0.6927, 0.8847, 0.7673, 0.8925, 0.7782, 0.9054, 0.8057, 0.9302, 0.7981, 0.9219, 0.8601, 0.9225, 0.8652, 0.9301, 0.7981, 0.9219, 0.789, 0.9138, 0.8548, 0.916, 0.8601, 0.9225, 0.789, 0.9138, 0.7782, 0.9054, 0.8484, 0.9096, 0.8548, 0.916, 0.7782, 0.9054, 0.7673, 0.8925, 0.8422, 0.899, 0.8484, 0.9096, 0.8652, 0.9301, 0.8601, 0.9225, 0.9225, 0.9222, 0.9252, 0.9309, 0.8601, 0.9225, 0.8548, 0.916, 0.9213, 0.9145, 0.9225, 0.9222, 0.8548, 0.916, 0.8484, 0.9096, 0.9191, 0.9083, 0.9213, 0.9145, 0.8484, 0.9096, 0.8422, 0.899, 0.9176, 0.9006, 0.9191, 0.9083, 0.9252, 0.9309, 0.9225, 0.9222, 0.9779, 0.9168, 0.9797, 0.933, 0.9225, 0.9222, 0.9213, 0.9145, 0.9807, 0.9042, 0.9779, 0.9168, 0.9213, 0.9145, 0.9191, 0.9083, 0.9835, 0.8918, 0.9807, 0.9042, 0.9191, 0.9083, 0.9176, 0.9006, 0.9862, 0.8794, 0.9835, 0.8918, 0.4252, 0.7109, 0.4258, 0.7231, 0.4214, 0.7232, 0.4088, 0.7129, 0.4015, 0.7117, 0.4258, 0.7231, 0.4252, 0.7109, 0.493, 0.7085, 0.4931, 0.7211, 0.4905, 0.7402, 0.4921, 0.729, 0.5642, 0.7269, 0.5613, 0.7393, 0.4921, 0.729, 0.4931, 0.7211, 0.5661, 0.7185, 0.5642, 0.7269, 0.4931, 0.7211, 0.493, 0.7085, 0.566, 0.706, 0.5661, 0.7185, 0.5613, 0.7393, 0.5642, 0.7269, 0.6403, 0.7277, 0.6354, 0.7398, 0.1064, 0.6515, 0.1088, 0.6436, 0.1868, 0.6436, 0.1825, 0.6518, 0.5661, 0.7185, 0.566, 0.706, 0.6439, 0.7075, 0.6441, 0.7201, 0.6354, 0.7398, 0.6403, 0.7277, 0.7168, 0.7342, 0.7095, 0.7437, 0.6403, 0.7277, 0.6441, 0.7201, 0.7259, 0.7276, 0.7168, 0.7342, 0.6441, 0.7201, 0.6439, 0.7075, 0.7251, 0.7153, 0.7259, 0.7276, 0.7095, 0.7437, 0.7168, 0.7342, 0.804, 0.7402, 0.7994, 0.7479, 0.7168, 0.7342, 0.7259, 0.7276, 0.8105, 0.7342, 0.804, 0.7402, 0.7259, 0.7276, 0.7251, 0.7153, 0.8094, 0.7233, 0.8105, 0.7342, 0.7994, 0.7479, 0.804, 0.7402, 0.8968, 0.7453, 0.895, 0.7513, 0.804, 0.7402, 0.8105, 0.7342, 0.899, 0.7386, 0.8968, 0.7453, 0.8105, 0.7342, 0.8094, 0.7233, 0.8959, 0.731, 0.899, 0.7386, 0.895, 0.7513, 0.8968, 0.7453, 0.9801, 0.7311, 0.9771, 0.7441, 0.8968, 0.7453, 0.899, 0.7386, 0.9831, 0.7181, 0.9801, 0.7311, 0.899, 0.7386, 0.8959, 0.731, 0.9862, 0.7051, 0.9831, 0.7181, 0.445, 0.9791, 0.4581, 0.9676, 0.5146, 0.9716, 0.5014, 0.984, 0.459, 0.6401, 0.471, 0.6263, 0.5278, 0.6244, 0.5155, 0.6382, 0.5014, 0.984, 0.5146, 0.9716, 0.5721, 0.9757, 0.5593, 0.9889, 0.5155, 0.6382, 0.5278, 0.6244, 0.585, 0.6226, 0.5731, 0.6363, 0.5593, 0.9889, 0.5721, 0.9757, 0.6305, 0.9761, 0.6183, 0.9922, 0.5721, 0.9757, 0.5851, 0.9627, 0.6426, 0.9618, 0.6305, 0.9761, 0.6183, 0.9922, 0.6305, 0.9761, 0.688, 0.9688, 0.6767, 0.9828, 0.6314, 0.6373, 0.6425, 0.6253, 0.6997, 0.6319, 0.6887, 0.6443, 0.6767, 0.9828, 0.688, 0.9688, 0.7431, 0.9626, 0.7355, 0.9734, 0.6887, 0.6443, 0.6997, 0.6319, 0.757, 0.6386, 0.7435, 0.65, 0.7368, 0.66, 0.7435, 0.65, 0.8048, 0.6554, 0.7961, 0.6634, 0.7435, 0.65, 0.757, 0.6386, 0.8145, 0.6451, 0.8048, 0.6554, 0.7961, 0.6634, 0.8048, 0.6554, 0.8675, 0.6598, 0.8645, 0.6674, 0.8048, 0.6554, 0.8145, 0.6451, 0.8721, 0.6511, 0.8675, 0.6598, 0.8645, 0.6674, 0.8675, 0.6598, 0.9282, 0.6559, 0.9181, 0.6682, 0.8675, 0.6598, 0.8721, 0.6511, 0.9306, 0.6456, 0.9282, 0.6559, 0.9181, 0.6682, 0.9282, 0.6559, 0.9815, 0.6424, 0.9773, 0.6589, 0.9282, 0.6559, 0.9306, 0.6456, 0.9857, 0.6259, 0.9815, 0.6424, 0.07444, 0.6516, 0.0818, 0.6314, 0.09683, 0.6315, 0.08728, 0.6515, 0.09683, 0.6315, 0.0818, 0.6314, 0.08828, 0.6133, 0.1064, 0.6115, 0.1064, 0.6115, 0.08828, 0.6133, 0.0912, 0.5989, 0.1055, 0.5998, 0.1055, 0.5998, 0.0912, 0.5989, 0.09218, 0.5857, 0.1046, 0.5882, 0.1046, 0.5882, 0.09218, 0.5857, 0.09225, 0.5727, 0.1037, 0.5765, 0.1037, 0.5765, 0.09225, 0.5727, 0.09277, 0.5591, 0.1028, 0.5648, 0.09277, 0.5591, 0.09225, 0.5727, 0.08033, 0.5682, 0.08277, 0.5534, 0.09225, 0.5727, 0.09218, 0.5857, 0.07813, 0.5831, 0.08033, 0.5682, 0.09218, 0.5857, 0.0912, 0.5989, 0.07556, 0.5979, 0.07813, 0.5831, 0.0912, 0.5989, 0.08828, 0.6133, 0.07182, 0.6138, 0.07556, 0.5979, 0.08828, 0.6133, 0.0818, 0.6314, 0.06652, 0.6323, 0.07182, 0.6138, 0.0818, 0.6314, 0.07444, 0.6516, 0.06166, 0.6518, 0.06652, 0.6323, 0.08277, 0.5534, 0.08033, 0.5682, 0.06824, 0.5646, 0.07281, 0.5476, 0.08033, 0.5682, 0.07813, 0.5831, 0.06411, 0.5809, 0.06824, 0.5646, 0.07813, 0.5831, 0.07556, 0.5979, 0.06083, 0.5964, 0.06411, 0.5809, 0.07556, 0.5979, 0.07182, 0.6138, 0.05718, 0.6128, 0.06083, 0.5964, 0.07182, 0.6138, 0.06652, 0.6323, 0.05315, 0.6315, 0.05718, 0.6128, 0.06652, 0.6323, 0.06166, 0.6518, 0.04859, 0.6502, 0.05315, 0.6315, 0.07281, 0.5476, 0.06824, 0.5646, 0.05519, 0.5627, 0.0598, 0.5462, 0.06824, 0.5646, 0.06411, 0.5809, 0.05019, 0.5789, 0.05519, 0.5627, 0.06411, 0.5809, 0.06083, 0.5964, 0.04624, 0.5943, 0.05019, 0.5789, 0.06083, 0.5964, 0.05718, 0.6128, 0.04359, 0.6102, 0.04624, 0.5943, 0.05718, 0.6128, 0.05315, 0.6315, 0.0412, 0.6279, 0.04359, 0.6102, 0.05315, 0.6315, 0.04859, 0.6502, 0.03864, 0.6444, 0.0412, 0.6279, 0.0598, 0.5462, 0.05519, 0.5627, 0.04157, 0.5614, 0.04716, 0.5462, 0.05519, 0.5627, 0.05019, 0.5789, 0.03557, 0.5765, 0.04157, 0.5614, 0.05019, 0.5789, 0.04624, 0.5943, 0.03101, 0.5908, 0.03557, 0.5765, 0.04624, 0.5943, 0.04359, 0.6102, 0.02971, 0.6058, 0.03101, 0.5908, 0.04359, 0.6102, 0.0412, 0.6279, 0.02958, 0.6224, 0.02971, 0.6058, 0.0412, 0.6279, 0.03864, 0.6444, 0.0288, 0.6386, 0.02958, 0.6224, 0.04716, 0.5462, 0.04157, 0.5614, 0.02817, 0.5597, 0.03455, 0.5462, 0.04157, 0.5614, 0.03557, 0.5765, 0.02179, 0.5732, 0.02817, 0.5597, 0.03557, 0.5765, 0.03101, 0.5908, 0.01542, 0.5867, 0.02179, 0.5732, 0.03101, 0.5908, 0.02971, 0.6058, 0.01662, 0.6021, 0.01542, 0.5867, 0.02971, 0.6058, 0.02958, 0.6224, 0.01783, 0.6175, 0.01662, 0.6021, 0.02958, 0.6224, 0.0288, 0.6386, 0.01904, 0.6329, 0.01783, 0.6175, 0.1631, 0.6812, 0.1989, 0.6838, 0.2084, 0.6961, 0.2073, 0.6988, 0.1672, 0.6926, 0.1631, 0.6812, 0.1537, 0.6727, 0.1918, 0.6724, 0.1985, 0.6832, 0.1989, 0.6838, 0.2073, 0.6988, 0.2084, 0.6961, 0.2108, 0.6994, 0.1468, 0.6617, 0.1537, 0.6727, 0.1122, 0.6723, 0.1024, 0.6642, 0.1537, 0.6727, 0.1631, 0.6812, 0.1233, 0.6782, 0.1122, 0.6723, 0.1631, 0.6812, 0.1672, 0.6926, 0.1279, 0.6866, 0.1233, 0.6782, 0.4512, 0.6918, 0.4613, 0.6796, 0.5274, 0.6807, 0.5187, 0.6936, 0.5187, 0.6936, 0.5274, 0.6807, 0.5941, 0.682, 0.5862, 0.6954, 0.5862, 0.6954, 0.5941, 0.682, 0.6606, 0.6831, 0.6538, 0.6959, 0.6538, 0.6959, 0.6606, 0.6831, 0.7267, 0.6841, 0.7209, 0.6955, 0.7209, 0.6955, 0.7267, 0.6841, 0.7925, 0.6848, 0.788, 0.6952, 0.788, 0.6952, 0.7925, 0.6848, 0.8578, 0.6857, 0.8553, 0.6943, 0.8553, 0.6943, 0.8578, 0.6857, 0.9237, 0.6883, 0.9234, 0.6961, 0.9234, 0.6961, 0.9237, 0.6883, 0.9842, 0.6935, 0.9865, 0.7051, 0.9842, 0.6935, 0.9237, 0.6883, 0.9243, 0.682, 0.9819, 0.682, 0.9237, 0.6883, 0.8578, 0.6857, 0.8598, 0.6804, 0.9243, 0.682, 0.8578, 0.6857, 0.7925, 0.6848, 0.7957, 0.6785, 0.8598, 0.6804, 0.7925, 0.6848, 0.7267, 0.6841, 0.7315, 0.6768, 0.7957, 0.6785, 0.7267, 0.6841, 0.6606, 0.6831, 0.6674, 0.6748, 0.7315, 0.6768, 0.6606, 0.6831, 0.5941, 0.682, 0.6029, 0.6732, 0.6674, 0.6748, 0.5941, 0.682, 0.5274, 0.6807, 0.5383, 0.6719, 0.6029, 0.6732, 0.5274, 0.6807, 0.4613, 0.6796, 0.4746, 0.6715, 0.5383, 0.6719, 0.4613, 0.6796, 0.4121, 0.6791, 0.4189, 0.6715, 0.4746, 0.6715, 0.9819, 0.682, 0.9243, 0.682, 0.9259, 0.6758, 0.9796, 0.6704, 0.9243, 0.682, 0.8598, 0.6804, 0.8619, 0.6746, 0.9259, 0.6758, 0.8598, 0.6804, 0.7957, 0.6785, 0.7956, 0.6718, 0.8619, 0.6746, 0.7957, 0.6785, 0.7315, 0.6768, 0.7322, 0.67, 0.7956, 0.6718, 0.7315, 0.6768, 0.6674, 0.6748, 0.6733, 0.6665, 0.7322, 0.67, 0.6674, 0.6748, 0.6029, 0.6732, 0.612, 0.6639, 0.6733, 0.6665, 0.6029, 0.6732, 0.5383, 0.6719, 0.5501, 0.6629, 0.612, 0.6639, 0.5383, 0.6719, 0.4746, 0.6715, 0.4895, 0.6631, 0.5501, 0.6629, 0.4746, 0.6715, 0.4189, 0.6715, 0.4224, 0.6671, 0.4303, 0.6636, 0.4895, 0.6631, 0.9796, 0.6704, 0.9259, 0.6758, 0.9181, 0.6682, 0.9773, 0.6589, 0.9259, 0.6758, 0.8619, 0.6746, 0.8645, 0.6674, 0.9181, 0.6682, 0.8619, 0.6746, 0.7956, 0.6718, 0.7961, 0.6634, 0.8645, 0.6674, 0.7956, 0.6718, 0.7322, 0.67, 0.7368, 0.66, 0.7961, 0.6634, 0.7322, 0.67, 0.6733, 0.6665, 0.6785, 0.6545, 0.7368, 0.66, 0.6733, 0.6665, 0.612, 0.6639, 0.6205, 0.6491, 0.6785, 0.6545, 0.612, 0.6639, 0.5501, 0.6629, 0.5614, 0.6495, 0.6205, 0.6491, 0.5501, 0.6629, 0.4895, 0.6631, 0.5033, 0.6507, 0.5614, 0.6495, 0.4895, 0.6631, 0.4303, 0.6636, 0.4468, 0.6518, 0.5033, 0.6507, 0.4303, 0.6636, 0.4251, 0.6637, 0.4344, 0.6521, 0.4468, 0.6518, 0.1109, 0.7572, 0.1662, 0.7606, 0.1541, 0.7732, 0.1076, 0.7659, 0.1109, 0.7572, 0.1074, 0.7482, 0.1541, 0.7466, 0.1662, 0.7606, 0.1541, 0.7732, 0.1662, 0.7606, 0.1997, 0.7682, 0.2054, 0.7743, 0.2009, 0.7806, 0.2009, 0.7806, 0.2054, 0.7743, 0.2131, 0.7825, 0.1662, 0.7606, 0.1541, 0.7466, 0.1718, 0.746, 0.1907, 0.7586, 0.1288, 0.8419, 0.1779, 0.8459, 0.1611, 0.8521, 0.1181, 0.8465, 0.1288, 0.8419, 0.1284, 0.8342, 0.1679, 0.833, 0.1779, 0.8459, 0.1181, 0.8465, 0.1611, 0.8521, 0.1536, 0.8609, 0.1071, 0.8531, 0.1536, 0.8609, 0.1611, 0.8521, 0.1848, 0.8562, 0.1712, 0.8639, 0.1611, 0.8521, 0.1779, 0.8459, 0.1934, 0.8499, 0.1848, 0.8562, 0.1779, 0.8459, 0.1679, 0.833, 0.2082, 0.8318, 0.2096, 0.8338, 0.1982, 0.8452, 0.4146, 0.9554, 0.4082, 0.9419, 0.4623, 0.9429, 0.4711, 0.9578, 0.4711, 0.9578, 0.4623, 0.9429, 0.5182, 0.9439, 0.5279, 0.9603, 0.5279, 0.9603, 0.5182, 0.9439, 0.5757, 0.9449, 0.5851, 0.9627, 0.5851, 0.9627, 0.5757, 0.9449, 0.6347, 0.9445, 0.6426, 0.9618, 0.6426, 0.9618, 0.6347, 0.9445, 0.694, 0.9423, 0.7, 0.9578, 0.7, 0.9578, 0.694, 0.9423, 0.7531, 0.9402, 0.7574, 0.9538, 0.7574, 0.9538, 0.7531, 0.9402, 0.8118, 0.9384, 0.815, 0.9504, 0.815, 0.9504, 0.8118, 0.9384, 0.8698, 0.9374, 0.8726, 0.9477, 0.8726, 0.9477, 0.8698, 0.9374, 0.9285, 0.9403, 0.9312, 0.9519, 0.9312, 0.9519, 0.9285, 0.9403, 0.983, 0.9488, 0.9862, 0.9646, 0.983, 0.9488, 0.9285, 0.9403, 0.9252, 0.9309, 0.9797, 0.933, 0.9285, 0.9403, 0.8698, 0.9374, 0.8652, 0.9301, 0.9252, 0.9309, 0.8698, 0.9374, 0.8118, 0.9384, 0.8057, 0.9302, 0.8652, 0.9301, 0.8118, 0.9384, 0.7531, 0.9402, 0.7454, 0.9306, 0.8057, 0.9302, 0.7531, 0.9402, 0.694, 0.9423, 0.6842, 0.931, 0.7454, 0.9306, 0.694, 0.9423, 0.6347, 0.9445, 0.6228, 0.9319, 0.6842, 0.931, 0.6347, 0.9445, 0.5757, 0.9449, 0.5619, 0.9319, 0.6228, 0.9319, 0.5757, 0.9449, 0.5182, 0.9439, 0.5039, 0.9321, 0.5619, 0.9319, 0.5182, 0.9439, 0.4623, 0.9429, 0.449, 0.9323, 0.5039, 0.9321, 0.4623, 0.9429, 0.4082, 0.9419, 0.397, 0.9327, 0.449, 0.9323, 0.4082, 0.9419, 0.4018, 0.9418, 0.3937, 0.9327, 0.397, 0.9327, 0.2016, 0.9197, 0.203, 0.9293, 0.1999, 0.9322, 0.196, 0.9366, 0.1514, 0.9331, 0.1546, 0.9205, 0.1546, 0.9205, 0.1514, 0.9331, 0.1059, 0.9298, 0.108, 0.9214, 0.1514, 0.9331, 0.1461, 0.9451, 0.1019, 0.9376, 0.1059, 0.9298, 0.07636, 0.6722, 0.09534, 0.6761, 0.08967, 0.6807, 0.05229, 0.6749, 0.07636, 0.6722, 0.05229, 0.6749, 0.01542, 0.6693, 0.05871, 0.6668, 0.08967, 0.6807, 0.09534, 0.6761, 0.1233, 0.6782, 0.1279, 0.6866, 0.09534, 0.6761, 0.07636, 0.6722, 0.1122, 0.6723, 0.1233, 0.6782, 0.07636, 0.6722, 0.05871, 0.6668, 0.1024, 0.6642, 0.1122, 0.6723, 0.9176, 0.7765, 0.9102, 0.7662, 0.9831, 0.7752, 0.9862, 0.7908, 0.9102, 0.7662, 0.9176, 0.7765, 0.8422, 0.7766, 0.8301, 0.7653, 0.8301, 0.7653, 0.8422, 0.7766, 0.7673, 0.7794, 0.7526, 0.7663, 0.7526, 0.7663, 0.7673, 0.7794, 0.6927, 0.7821, 0.6764, 0.7672, 0.6764, 0.7672, 0.6927, 0.7821, 0.6181, 0.7847, 0.6012, 0.7681, 0.6012, 0.7681, 0.6181, 0.7847, 0.5428, 0.7829, 0.5274, 0.7666, 0.5274, 0.7666, 0.5428, 0.7829, 0.4675, 0.7807, 0.4558, 0.7653, 0.4558, 0.7653, 0.4675, 0.7807, 0.4011, 0.7788, 0.4107, 0.7768, 0.4226, 0.7647, 0.06131, 0.7498, 0.07369, 0.7549, 0.06142, 0.7586, 0.01542, 0.7514, 0.06142, 0.7586, 0.07369, 0.7549, 0.1109, 0.7572, 0.1076, 0.7659, 0.07369, 0.7549, 0.06131, 0.7498, 0.1074, 0.7482, 0.1109, 0.7572, 0.06159, 0.9222, 0.07154, 0.9273, 0.05846, 0.9303, 0.01542, 0.9231, 0.05846, 0.9303, 0.07154, 0.9273, 0.1059, 0.9298, 0.1019, 0.9376, 0.07154, 0.9273, 0.06159, 0.9222, 0.108, 0.9214, 0.1059, 0.9298, 0.09001, 0.8354, 0.09773, 0.8405, 0.07901, 0.8421, 0.05246, 0.8365, 0.05246, 0.8365, 0.07901, 0.8421, 0.06115, 0.8453, 0.01542, 0.8377, 0.06115, 0.8453, 0.07901, 0.8421, 0.1181, 0.8465, 0.1071, 0.8531, 0.07901, 0.8421, 0.09773, 0.8405, 0.1288, 0.8419, 0.1181, 0.8465, 0.09773, 0.8405, 0.09001, 0.8354, 0.1284, 0.8342, 0.1288, 0.8419, 0.9721, 0.1007, 0.976, 0.1222, 0.9762, 0.1843, 0.9713, 0.1816, 0.9713, 0.1816, 0.9762, 0.1843, 0.9765, 0.2628, 0.9713, 0.2627, 0.9765, 0.2628, 0.9762, 0.1843, 0.9811, 0.1815, 0.9817, 0.2627, 0.9762, 0.1843, 0.976, 0.1222, 0.9797, 0.1007, 0.9811, 0.1815, 0.976, 0.1222, 0.9721, 0.1007, 0.9756, 0.02002, 0.9797, 0.1007, 0.4436, 0.5149, 0.466, 0.4951, 0.5018, 0.5008, 0.4919, 0.5266, 0.5018, 0.5008, 0.466, 0.4951, 0.4611, 0.4752, 0.5089, 0.48, 0.466, 0.4951, 0.4436, 0.5149, 0.404, 0.4753, 0.4611, 0.4752, 0.6243, 0.433, 0.6023, 0.4506, 0.568, 0.4443, 0.578, 0.4195, 0.578, 0.4195, 0.568, 0.4443, 0.527, 0.4409, 0.5305, 0.4164, 0.527, 0.4409, 0.568, 0.4443, 0.5605, 0.4642, 0.5173, 0.4606, 0.568, 0.4443, 0.6023, 0.4506, 0.6059, 0.4696, 0.5605, 0.4642, 0.6023, 0.4506, 0.6243, 0.433, 0.6585, 0.47, 0.6059, 0.4696, 0.5173, 0.4606, 0.5605, 0.4642, 0.5523, 0.4835, 0.5089, 0.48, 0.5605, 0.4642, 0.6059, 0.4696, 0.5939, 0.4886, 0.5523, 0.4835, 0.6059, 0.4696, 0.6585, 0.47, 0.6288, 0.5068, 0.5939, 0.4886, 0.981, 0.426, 0.977, 0.4042, 0.9768, 0.3416, 0.9817, 0.3442, 0.9817, 0.3442, 0.9768, 0.3416, 0.9765, 0.2628, 0.9817, 0.2627, 0.9765, 0.2628, 0.9768, 0.3416, 0.9719, 0.3442, 0.9713, 0.2627, 0.9768, 0.3416, 0.977, 0.4042, 0.9733, 0.426, 0.9719, 0.3442, 0.977, 0.4042, 0.981, 0.426, 0.9774, 0.5079, 0.9733, 0.426, 0.102, 0.426, 0.1708, 0.4158, 0.1735, 0.4885, 0.1017, 0.5079, 0.1735, 0.4885, 0.1708, 0.4158, 0.2416, 0.4018, 0.2454, 0.469, 0.2454, 0.469, 0.2416, 0.4018, 0.3152, 0.3893, 0.3172, 0.4496, 0.3172, 0.4496, 0.3152, 0.3893, 0.3895, 0.3788, 0.389, 0.4302, 0.389, 0.4302, 0.3895, 0.3788, 0.4203, 0.3749, 0.4158, 0.3891, 0.4105, 0.4035, 0.4096, 0.4059, 0.4016, 0.4268, 0.5352, 0.3608, 0.4772, 0.3678, 0.4739, 0.3648, 0.4661, 0.3557, 0.465, 0.3542, 0.4667, 0.3201, 0.5362, 0.3179, 0.3895, 0.3788, 0.3152, 0.3893, 0.3171, 0.3278, 0.3919, 0.3238, 0.3152, 0.3893, 0.2416, 0.4018, 0.2427, 0.3332, 0.3171, 0.3278, 0.2416, 0.4018, 0.1708, 0.4158, 0.1719, 0.3404, 0.2427, 0.3332, 0.1708, 0.4158, 0.102, 0.426, 0.1021, 0.3442, 0.1719, 0.3404, 0.5362, 0.3179, 0.4667, 0.3201, 0.4669, 0.27, 0.5366, 0.2716, 0.4667, 0.3201, 0.3919, 0.3238, 0.3925, 0.2684, 0.4669, 0.27, 0.3919, 0.3238, 0.3171, 0.3278, 0.3179, 0.2668, 0.3925, 0.2684, 0.3171, 0.3278, 0.2427, 0.3332, 0.2438, 0.2652, 0.3179, 0.2668, 0.2427, 0.3332, 0.1719, 0.3404, 0.1729, 0.2634, 0.2438, 0.2652, 0.1719, 0.3404, 0.1021, 0.3442, 0.1021, 0.2627, 0.1729, 0.2634, 0.5366, 0.2716, 0.4669, 0.27, 0.466, 0.2182, 0.5364, 0.2235, 0.4669, 0.27, 0.3925, 0.2684, 0.3913, 0.2115, 0.466, 0.2182, 0.3925, 0.2684, 0.3179, 0.2668, 0.3164, 0.2047, 0.3913, 0.2115, 0.3179, 0.2668, 0.2438, 0.2652, 0.2424, 0.1964, 0.3164, 0.2047, 0.2438, 0.2652, 0.1729, 0.2634, 0.1716, 0.187, 0.2424, 0.1964, 0.1729, 0.2634, 0.1021, 0.2627, 0.1021, 0.1815, 0.1716, 0.187, 0.5364, 0.2235, 0.466, 0.2182, 0.4637, 0.164, 0.5355, 0.1754, 0.466, 0.2182, 0.3913, 0.2115, 0.3888, 0.1529, 0.4637, 0.164, 0.3913, 0.2115, 0.3164, 0.2047, 0.3148, 0.1407, 0.3888, 0.1529, 0.3164, 0.2047, 0.2424, 0.1964, 0.2416, 0.1267, 0.3148, 0.1407, 0.2424, 0.1964, 0.1716, 0.187, 0.1708, 0.1119, 0.2416, 0.1267, 0.1716, 0.187, 0.1021, 0.1815, 0.102, 0.1007, 0.1708, 0.1119, 0.5355, 0.1754, 0.4637, 0.164, 0.4622, 0.14, 0.4654, 0.1356, 0.476, 0.1215, 0.5327, 0.1368, 0.4637, 0.164, 0.3888, 0.1529, 0.389, 0.09788, 0.4281, 0.1085, 0.4364, 0.1287, 0.4431, 0.1394, 0.4473, 0.146, 0.4531, 0.155, 0.4602, 0.1432, 0.4622, 0.14, 0.3888, 0.1529, 0.3148, 0.1407, 0.3172, 0.07842, 0.389, 0.09788, 0.3148, 0.1407, 0.2416, 0.1267, 0.2454, 0.05895, 0.3172, 0.07842, 0.2416, 0.1267, 0.1708, 0.1119, 0.1735, 0.03949, 0.2454, 0.05895, 0.1708, 0.1119, 0.102, 0.1007, 0.1017, 0.02002, 0.1735, 0.03949, 0.8995, 0.4883, 0.9023, 0.4156, 0.9711, 0.426, 0.9713, 0.5078, 0.9711, 0.426, 0.9023, 0.4156, 0.9013, 0.34, 0.971, 0.3443, 0.971, 0.3443, 0.9013, 0.34, 0.9002, 0.263, 0.971, 0.2628, 0.971, 0.2628, 0.9002, 0.263, 0.9015, 0.1864, 0.971, 0.1816, 0.971, 0.1816, 0.9015, 0.1864, 0.9024, 0.1116, 0.9711, 0.1007, 0.9711, 0.1007, 0.9024, 0.1116, 0.8995, 0.03938, 0.9713, 0.02002, 0.8995, 0.03938, 0.9024, 0.1116, 0.8316, 0.1262, 0.8277, 0.05874, 0.9024, 0.1116, 0.9015, 0.1864, 0.8309, 0.195, 0.8316, 0.1262, 0.9015, 0.1864, 0.9002, 0.263, 0.8296, 0.2634, 0.8309, 0.195, 0.9002, 0.263, 0.9013, 0.34, 0.8308, 0.332, 0.8296, 0.2634, 0.9013, 0.34, 0.9023, 0.4156, 0.8316, 0.4013, 0.8308, 0.332, 0.9023, 0.4156, 0.8995, 0.4883, 0.8277, 0.4688, 0.8316, 0.4013, 0.8277, 0.05874, 0.8316, 0.1262, 0.7583, 0.1395, 0.7558, 0.0781, 0.8316, 0.1262, 0.8309, 0.195, 0.7567, 0.2022, 0.7583, 0.1395, 0.8309, 0.195, 0.8296, 0.2634, 0.7556, 0.2638, 0.7567, 0.2022, 0.8296, 0.2634, 0.8308, 0.332, 0.7567, 0.3254, 0.7556, 0.2638, 0.8308, 0.332, 0.8316, 0.4013, 0.7583, 0.3882, 0.7567, 0.3254, 0.8316, 0.4013, 0.8277, 0.4688, 0.7558, 0.4493, 0.7583, 0.3882, 0.7558, 0.0781, 0.7583, 0.1395, 0.6841, 0.1509, 0.684, 0.09746, 0.7583, 0.1395, 0.7567, 0.2022, 0.6819, 0.2078, 0.6841, 0.1509, 0.7567, 0.2022, 0.7556, 0.2638, 0.681, 0.2641, 0.6819, 0.2078, 0.7556, 0.2638, 0.7567, 0.3254, 0.6818, 0.3203, 0.681, 0.2641, 0.7567, 0.3254, 0.7583, 0.3882, 0.6841, 0.377, 0.6818, 0.3203, 0.7583, 0.3882, 0.7558, 0.4493, 0.684, 0.4297, 0.6841, 0.377, 0.684, 0.09746, 0.6841, 0.1509, 0.6094, 0.161, 0.6108, 0.1382, 0.6111, 0.1387, 0.6181, 0.1495, 0.62, 0.1524, 0.6216, 0.15, 0.6303, 0.1371, 0.634, 0.1316, 0.6389, 0.1223, 0.6449, 0.108, 0.6841, 0.1509, 0.6819, 0.2078, 0.607, 0.213, 0.6094, 0.161, 0.6819, 0.2078, 0.681, 0.2641, 0.6064, 0.2644, 0.607, 0.213, 0.681, 0.2641, 0.6818, 0.3203, 0.607, 0.3157, 0.6064, 0.2644, 0.6818, 0.3203, 0.6841, 0.377, 0.6525, 0.3729, 0.6516, 0.3648, 0.6368, 0.3517, 0.6346, 0.3492, 0.6271, 0.3429, 0.618, 0.3396, 0.6092, 0.353, 0.6087, 0.3538, 0.607, 0.3157, 0.6841, 0.377, 0.684, 0.4297, 0.6714, 0.4263, 0.6625, 0.4025, 0.6589, 0.3924, 0.657, 0.3876, 0.6525, 0.3729, 0.6094, 0.161, 0.607, 0.213, 0.5368, 0.217, 0.5378, 0.1705, 0.607, 0.213, 0.6064, 0.2644, 0.5366, 0.2648, 0.5368, 0.217, 0.6064, 0.2644, 0.607, 0.3157, 0.5368, 0.3121, 0.5366, 0.2648, 0.607, 0.3157, 0.6087, 0.3538, 0.6005, 0.3647, 0.5992, 0.366, 0.5378, 0.3579, 0.5368, 0.3121, 0.527, 0.4409, 0.4933, 0.4399, 0.4829, 0.4214, 0.5305, 0.4164, 0.4829, 0.4214, 0.4933, 0.4399, 0.474, 0.4556, 0.4368, 0.4367, 0.4933, 0.4399, 0.527, 0.4409, 0.5173, 0.4606, 0.474, 0.4556, 0.4368, 0.4367, 0.474, 0.4556, 0.4611, 0.4752, 0.404, 0.4753, 0.474, 0.4556, 0.5173, 0.4606, 0.5089, 0.48, 0.4611, 0.4752, 0.5431, 0.5035, 0.5762, 0.5041, 0.5863, 0.5223, 0.5401, 0.5285, 0.5431, 0.5035, 0.5401, 0.5285, 0.4919, 0.5266, 0.5018, 0.5008, 0.5863, 0.5223, 0.5762, 0.5041, 0.5939, 0.4886, 0.6288, 0.5068, 0.5762, 0.5041, 0.5431, 0.5035, 0.5523, 0.4835, 0.5939, 0.4886, 0.5431, 0.5035, 0.5018, 0.5008, 0.5089, 0.48, 0.5523, 0.4835, 0.4052, 0.955, 0.4045, 0.9455, 0.4018, 0.9418, 0.4082, 0.9419, 0.4146, 0.9554, 0.3913, 0.8199, 0.3921, 0.8193, 0.4017, 0.8111, 0.4444, 0.8099, 0.4347, 0.8189, 0.3878, 0.8473, 0.3823, 0.8388, 0.4047, 0.8389, 0.4044, 0.6906, 0.4121, 0.6791, 0.4613, 0.6796, 0.4512, 0.6918, 0.4574, 0.7406, 0.4352, 0.7304, 0.4921, 0.729, 0.4905, 0.7402, 0.3804, 0.9134, 0.383, 0.9092, 0.3979, 0.9124, 0.3886, 0.9018, 0.3983, 0.8885, 0.4208, 0.9004, 0.5992, 0.366, 0.5876, 0.3676, 0.5845, 0.3771, 0.5821, 0.3841, 0.5802, 0.3878, 0.5788, 0.3905, 0.5739, 0.3998, 0.5403, 0.3907, 0.5378, 0.3579, 0.4226, 0.7647, 0.436, 0.7551, 0.4398, 0.7551, 0.4558, 0.7653, 0.1907, 0.7586, 0.1997, 0.7682, 0.1662, 0.7606, 0.3827, 0.9236, 0.3804, 0.9134, 0.3979, 0.9124, 0.4287, 0.922, 0.41, 0.6337, 0.4051, 0.6284, 0.4145, 0.6281, 0.4991, 0.4005, 0.4909, 0.3847, 0.4876, 0.3749, 0.4855, 0.3689, 0.4772, 0.3678, 0.5352, 0.3608, 0.5327, 0.3914, 0.4017, 0.8111, 0.4029, 0.8098, 0.404, 0.798, 0.4507, 0.7962, 0.4444, 0.8099, 0.3901, 0.8499, 0.3878, 0.8473, 0.4047, 0.8389, 0.4666, 0.8394, 0.4452, 0.8511, 0.196, 0.9366, 0.1828, 0.9513, 0.1461, 0.9451, 0.1514, 0.9331, 0.4352, 0.7304, 0.4257, 0.7259, 0.4258, 0.7231, 0.4931, 0.7211, 0.4921, 0.729, 0.4326, 0.9781, 0.4181, 0.9649, 0.4581, 0.9676, 0.445, 0.9791, 0.3937, 0.9327, 0.3924, 0.9314, 0.3885, 0.9283, 0.397, 0.9327, 0.465, 0.3542, 0.4623, 0.3499, 0.4583, 0.3433, 0.449, 0.3408, 0.4449, 0.3437, 0.4376, 0.3501, 0.4248, 0.361, 0.4215, 0.3643, 0.4203, 0.3749, 0.3895, 0.3788, 0.3919, 0.3238, 0.4667, 0.3201, 0.436, 0.7551, 0.4381, 0.7537, 0.4398, 0.7551, 0.4189, 0.6413, 0.41, 0.6337, 0.4145, 0.6281, 0.471, 0.6263, 0.459, 0.6401, 0.2118, 0.8317, 0.2096, 0.8338, 0.2082, 0.8318, 0.4257, 0.7259, 0.4214, 0.7232, 0.4258, 0.7231, 0.597, 0.1209, 0.6044, 0.1301, 0.6108, 0.1382, 0.6094, 0.161, 0.5378, 0.1705, 0.5403, 0.1362, 0.2138, 0.9194, 0.203, 0.9293, 0.2016, 0.9197, 0.3823, 0.8388, 0.3794, 0.8288, 0.4217, 0.8283, 0.4047, 0.8389, 0.3794, 0.8288, 0.3913, 0.8199, 0.4347, 0.8189, 0.4217, 0.8283, 0.4224, 0.6671, 0.4251, 0.6637, 0.4303, 0.6636, 0.1838, 0.6596, 0.1918, 0.6724, 0.1537, 0.6727, 0.1468, 0.6617, 0.1982, 0.8452, 0.1934, 0.8499, 0.1779, 0.8459, 0.4019, 0.8665, 0.3901, 0.8499, 0.4452, 0.8511, 0.4256, 0.8675])
me_mesh.materials.append(mat_material_001)
me_mesh.update()

# ---- objects
ob_light = bpy.data.objects.new('Light', light_light)
ob_camera = bpy.data.objects.new('Camera', cam_camera)
ob_cube = bpy.data.objects.new('Cube', me_cube_001)
ob_cone = bpy.data.objects.new('Cone', me_cone)
ob_cone_001_remeshed = bpy.data.objects.new('Cone.001 Remeshed', me_mesh)

# ---- transforms, parenting, visibility, modifiers, constraints
ob_light.location = (4.076, 1.005, 5.904)
ob_light.rotation_euler = (0.6503, 0.05522, 1.866)
ob_light.lock_rotations_4d = False
ob_light.empty_display_type = 'ARROWS'
ob_light.color = (0.0, 0.0, 0.0, 0.0)
ob_light.lineart.crease_threshold = 0.0
ob_camera.location = (7.359, -6.926, 4.958)
ob_camera.rotation_euler = (1.109, 0.0, 0.8149)
ob_camera.lock_rotations_4d = False
ob_camera.empty_display_type = 'ARROWS'
ob_camera.color = (0.0, 0.0, 0.0, 0.0)
ob_camera.display_type = 'WIRE'
ob_camera.lineart.crease_threshold = 0.0
ob_cube.location = (0.5, 0.5, 0.5)
ob_cube.scale = (1.0, 1.0, 1.983)
ob_cone.location = (0.7, 0.5, 1.0)
ob_cone.rotation_euler = (0.0, 1.571, 0.0)
ob_cone.scale = (0.7265, 0.7265, 0.7265)
ob_cone_001_remeshed.location = (0.7, 0.5, 1.0)

# ---- collection membership
col_collection.objects.link(ob_light)
col_collection.objects.link(ob_camera)
col_collection.objects.link(ob_cube)
col_collection.objects.link(ob_cone)
col_collection.objects.link(ob_cone_001_remeshed)

# ---- scene / render settings (as saved in the file)
scene.camera = ob_camera
scene.frame_start = 1; scene.frame_end = 250; scene.frame_set(1)
scene.render.engine = 'BLENDER_EEVEE_NEXT'
bpy.context.view_layer.update()
